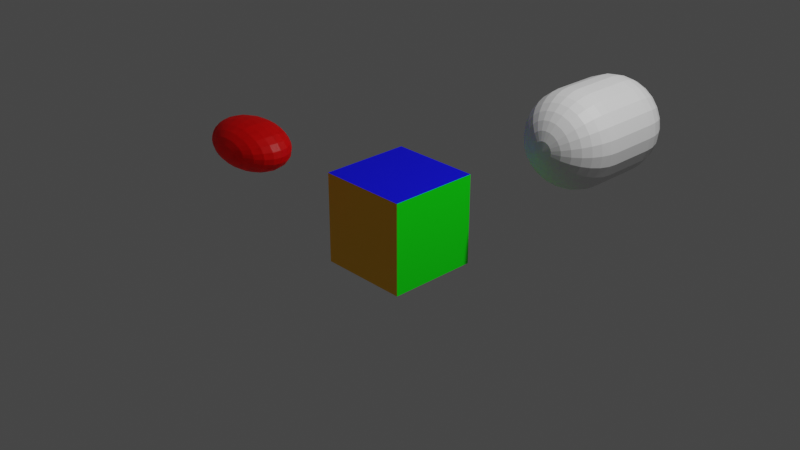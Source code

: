 # Source: box3-uv-layers.lwo.blend  (saved by Blender 2.81.13; exported with 4.5.12 LTS)
import bpy
from mathutils import Matrix  # noqa: F401  (used for matrix-valued properties, if any)

bpy.ops.wm.read_factory_settings(use_empty=True)
scene = bpy.context.scene
scene.name = 'Scene'

# ---- collections
col_collection = bpy.data.collections.new('Collection'); scene.collection.children.link(col_collection)

# ---- images (referenced by path relative to the original .blend; pixels are not part of the script)
import os
ASSET_DIR = os.environ.get("B2B_ASSET_DIR", "")  # directory of the original .blend (textures are referenced by path, not embedded)
HERE = os.path.dirname(os.path.abspath(__file__))  # packed textures are extracted next to this script under _unpacked/

def load_image(name, relpath, width, height, colorspace="sRGB"):
    """Load a texture the original file referenced (path relative to the .blend, or extracted next to this script)."""
    p = next((c for c in (os.path.join(HERE, relpath), os.path.join(ASSET_DIR, relpath)) if relpath and os.path.exists(c)), "")
    if p:
        img = bpy.data.images.load(p, check_existing=True)
        img.name = name
    else:  # same state as the original file: an image datablock whose file is absent (Cycles renders it pink)
        img = bpy.data.images.new(name, width, height)
        img.source = "FILE"
        img.filepath = "//" + (relpath or name)
    img.colorspace_settings.name = colorspace
    return img
img_cc0_png = load_image('cc0.png', 'cc0.png', 1024, 1024, 'sRGB')

# ---- materials (node trees are filled in below, after node groups)
mat_left = bpy.data.materials.new('Left')
mat_bottom = bpy.data.materials.new('Bottom')
mat_back = bpy.data.materials.new('Back')
mat_right = bpy.data.materials.new('Right')
mat_front = bpy.data.materials.new('Front')
mat_top = bpy.data.materials.new('Top')
mat_default = bpy.data.materials.new('Default')

# ---- material node trees
mat_left.use_nodes = True; mat_left.node_tree.nodes.clear()
_N = mat_left.node_tree.nodes; _L = mat_left.node_tree.links
n0 = _N.new('ShaderNodeOutputMaterial'); n0.name = 'Material Output'; n0.location = (300, 300)
n1 = _N.new('ShaderNodeBsdfPrincipled'); n1.name = 'Principled BSDF'; n1.location = (10, 300)
n1.distribution = 'GGX'
n1.subsurface_method = 'BURLEY'
n1.inputs[0].default_value = (1.0, 0.0, 0.0, 1.0)
n1.inputs[3].default_value = 1.45
n1.inputs[27].default_value = (0.0, 0.0, 0.0, 1.0)
n1.inputs[28].default_value = 1.0
_L.new(n1.outputs[0], n0.inputs[0])
n0.is_active_output = True
mat_bottom.use_nodes = True; mat_bottom.node_tree.nodes.clear()
_N = mat_bottom.node_tree.nodes; _L = mat_bottom.node_tree.links
n0 = _N.new('ShaderNodeOutputMaterial'); n0.name = 'Material Output'; n0.location = (300, 300)
n1 = _N.new('ShaderNodeBsdfPrincipled'); n1.name = 'Principled BSDF'; n1.location = (10, 300)
n1.distribution = 'GGX'
n1.subsurface_method = 'BURLEY'
n1.inputs[0].default_value = (0.251, 0.0, 0.0, 1.0)
n1.inputs[3].default_value = 1.45
n1.inputs[27].default_value = (0.0, 0.0, 0.0, 1.0)
n1.inputs[28].default_value = 1.0
_L.new(n1.outputs[0], n0.inputs[0])
n0.is_active_output = True
mat_back.use_nodes = True; mat_back.node_tree.nodes.clear()
_N = mat_back.node_tree.nodes; _L = mat_back.node_tree.links
n0 = _N.new('ShaderNodeOutputMaterial'); n0.name = 'Material Output'; n0.location = (300, 300)
n1 = _N.new('ShaderNodeBsdfPrincipled'); n1.name = 'Principled BSDF'; n1.location = (10, 300)
n1.distribution = 'GGX'
n1.subsurface_method = 'BURLEY'
n1.inputs[0].default_value = (1.0, 0.502, 0.0, 1.0)
n1.inputs[3].default_value = 1.45
n1.inputs[27].default_value = (0.0, 0.0, 0.0, 1.0)
n1.inputs[28].default_value = 1.0
n2 = _N.new('ShaderNodeTexImage'); n2.name = 'Image Texture'; n2.location = (0, 0)
n2.image = img_cc0_png
_L.new(n1.outputs[0], n0.inputs[0])
n0.is_active_output = True
mat_right.use_nodes = True; mat_right.node_tree.nodes.clear()
_N = mat_right.node_tree.nodes; _L = mat_right.node_tree.links
n0 = _N.new('ShaderNodeOutputMaterial'); n0.name = 'Material Output'; n0.location = (300, 300)
n1 = _N.new('ShaderNodeBsdfPrincipled'); n1.name = 'Principled BSDF'; n1.location = (10, 300)
n1.distribution = 'GGX'
n1.subsurface_method = 'BURLEY'
n1.inputs[0].default_value = (0.0, 1.0, 0.0, 1.0)
n1.inputs[3].default_value = 1.45
n1.inputs[27].default_value = (0.0, 0.0, 0.0, 1.0)
n1.inputs[28].default_value = 1.0
_L.new(n1.outputs[0], n0.inputs[0])
n0.is_active_output = True
mat_front.use_nodes = True; mat_front.node_tree.nodes.clear()
_N = mat_front.node_tree.nodes; _L = mat_front.node_tree.links
n0 = _N.new('ShaderNodeOutputMaterial'); n0.name = 'Material Output'; n0.location = (300, 300)
n1 = _N.new('ShaderNodeBsdfPrincipled'); n1.name = 'Principled BSDF'; n1.location = (10, 300)
n1.distribution = 'GGX'
n1.subsurface_method = 'BURLEY'
n1.inputs[0].default_value = (1.0, 1.0, 0.0, 1.0)
n1.inputs[3].default_value = 1.45
n1.inputs[27].default_value = (0.0, 0.0, 0.0, 1.0)
n1.inputs[28].default_value = 1.0
_L.new(n1.outputs[0], n0.inputs[0])
n0.is_active_output = True
mat_top.use_nodes = True; mat_top.node_tree.nodes.clear()
_N = mat_top.node_tree.nodes; _L = mat_top.node_tree.links
n0 = _N.new('ShaderNodeOutputMaterial'); n0.name = 'Material Output'; n0.location = (300, 300)
n1 = _N.new('ShaderNodeBsdfPrincipled'); n1.name = 'Principled BSDF'; n1.location = (10, 300)
n1.distribution = 'GGX'
n1.subsurface_method = 'BURLEY'
n1.inputs[0].default_value = (0.0, 0.0, 1.0, 1.0)
n1.inputs[3].default_value = 1.45
n1.inputs[27].default_value = (0.0, 0.0, 0.0, 1.0)
n1.inputs[28].default_value = 1.0
_L.new(n1.outputs[0], n0.inputs[0])
n0.is_active_output = True
mat_default.use_nodes = True; mat_default.node_tree.nodes.clear()
_N = mat_default.node_tree.nodes; _L = mat_default.node_tree.links
n0 = _N.new('ShaderNodeOutputMaterial'); n0.name = 'Material Output'; n0.location = (300, 300)
n1 = _N.new('ShaderNodeBsdfPrincipled'); n1.name = 'Principled BSDF'; n1.location = (10, 300)
n1.distribution = 'GGX'
n1.subsurface_method = 'BURLEY'
n1.inputs[0].default_value = (0.7843, 0.7843, 0.7843, 1.0)
n1.inputs[3].default_value = 1.45
n1.inputs[27].default_value = (0.0, 0.0, 0.0, 1.0)
n1.inputs[28].default_value = 1.0
_L.new(n1.outputs[0], n0.inputs[0])
n0.is_active_output = True

# ---- world
world_world = bpy.data.worlds.new('World'); scene.world = world_world
world_world.use_nodes = True; world_world.node_tree.nodes.clear()
_N = world_world.node_tree.nodes; _L = world_world.node_tree.links
n0 = _N.new('ShaderNodeOutputWorld'); n0.name = 'World Output'; n0.location = (300, 300)
n1 = _N.new('ShaderNodeBackground'); n1.name = 'Background'; n1.location = (10, 300)
n1.inputs[0].default_value = (0.05088, 0.05088, 0.05088, 1.0)
_L.new(n1.outputs[0], n0.inputs[0])
n0.is_active_output = True
world_world.color = (0.05088, 0.05088, 0.05088)
world_world.use_sun_shadow = False
world_world.sun_shadow_jitter_overblur = 0.0

# ---- cameras
cam_camera = bpy.data.cameras.new('Camera')
cam_camera.clip_end = 100.0
cam_camera.ortho_scale = 7.314

# ---- lights
light_light = bpy.data.lights.new('Light', 'POINT')
light_light.transmission_factor = 0.0
light_light.energy = 1000.0
light_light.shadow_soft_size = 0.1
light_light.shadow_maximum_resolution = 0.006
light_light.use_absolute_resolution = True

# ---- meshes
me_layer_2_001 = bpy.data.meshes.new('Layer 2.001')
me_layer_2_001.from_pydata([(-1.18, -1.25, 0.73), (-1.18, -1.239, 0.7973), (-1.147, -1.239, 0.795), (-1.115, -1.239, 0.7883), (-1.088, -1.239, 0.7776), (-1.068, -1.239, 0.7636), (-1.055, -1.239, 0.7474), (-1.051, -1.239, 0.73), (-1.055, -1.239, 0.7126), (-1.068, -1.239, 0.6964), (-1.088, -1.239, 0.6824), (-1.115, -1.239, 0.6717), (-1.147, -1.239, 0.665), (-1.18, -1.239, 0.6627), (-1.213, -1.239, 0.665), (-1.245, -1.239, 0.6717), (-1.272, -1.239, 0.6824), (-1.292, -1.239, 0.6964), (-1.305, -1.239, 0.7126), (-1.309, -1.239, 0.73), (-1.305, -1.239, 0.7474), (-1.292, -1.239, 0.7636), (-1.272, -1.239, 0.7776), (-1.245, -1.239, 0.7883), (-1.213, -1.239, 0.795), (-1.18, -1.206, 0.86), (-1.115, -1.206, 0.8556), (-1.055, -1.206, 0.8426), (-1.003, -1.206, 0.8219), (-0.9635, -1.206, 0.795), (-0.9385, -1.206, 0.7636), (-0.93, -1.206, 0.73), (-0.9385, -1.206, 0.6964), (-0.9635, -1.206, 0.665), (-1.003, -1.206, 0.6381), (-1.055, -1.206, 0.6174), (-1.115, -1.206, 0.6044), (-1.18, -1.206, 0.6), (-1.245, -1.206, 0.6044), (-1.305, -1.206, 0.6174), (-1.357, -1.206, 0.6381), (-1.397, -1.206, 0.665), (-1.421, -1.206, 0.6964), (-1.43, -1.206, 0.73), (-1.421, -1.206, 0.7636), (-1.397, -1.206, 0.795), (-1.357, -1.206, 0.8219), (-1.305, -1.206, 0.8426), (-1.245, -1.206, 0.8556), (-1.18, -1.153, 0.9138), (-1.088, -1.153, 0.9076), (-1.003, -1.153, 0.8892), (-0.93, -1.153, 0.86), (-0.8738, -1.153, 0.8219), (-0.8385, -1.153, 0.7776), (-0.8264, -1.153, 0.73), (-0.8385, -1.153, 0.6824), (-0.8738, -1.153, 0.6381), (-0.93, -1.153, 0.6), (-1.003, -1.153, 0.5708), (-1.088, -1.153, 0.5524), (-1.18, -1.153, 0.5462), (-1.272, -1.153, 0.5524), (-1.357, -1.153, 0.5708), (-1.43, -1.153, 0.6), (-1.486, -1.153, 0.6381), (-1.522, -1.153, 0.6824), (-1.534, -1.153, 0.73), (-1.522, -1.153, 0.7776), (-1.486, -1.153, 0.8219), (-1.43, -1.153, 0.86), (-1.357, -1.153, 0.8892), (-1.272, -1.153, 0.9076), (-1.18, -1.085, 0.9552), (-1.068, -1.085, 0.9475), (-0.9635, -1.085, 0.925), (-0.8738, -1.085, 0.8892), (-0.805, -1.085, 0.8426), (-0.7617, -1.085, 0.7883), (-0.747, -1.085, 0.73), (-0.7617, -1.085, 0.6717), (-0.805, -1.085, 0.6174), (-0.8738, -1.085, 0.5708), (-0.9635, -1.085, 0.535), (-1.068, -1.085, 0.5125), (-1.18, -1.085, 0.5048), (-1.292, -1.085, 0.5125), (-1.397, -1.085, 0.535), (-1.486, -1.085, 0.5708), (-1.555, -1.085, 0.6174), (-1.598, -1.085, 0.6717), (-1.613, -1.085, 0.73), (-1.598, -1.085, 0.7883), (-1.555, -1.085, 0.8426), (-1.486, -1.085, 0.8892), (-1.397, -1.085, 0.925), (-1.292, -1.085, 0.9475), (-1.18, -1.005, 0.9811), (-1.055, -1.005, 0.9726), (-0.9385, -1.005, 0.9475), (-0.8385, -1.005, 0.9076), (-0.7617, -1.005, 0.8556), (-0.7135, -1.005, 0.795), (-0.697, -1.005, 0.73), (-0.7135, -1.005, 0.665), (-0.7617, -1.005, 0.6044), (-0.8385, -1.005, 0.5524), (-0.9385, -1.005, 0.5125), (-1.055, -1.005, 0.4874), (-1.18, -1.005, 0.4789), (-1.305, -1.005, 0.4874), (-1.421, -1.005, 0.5125), (-1.522, -1.005, 0.5524), (-1.598, -1.005, 0.6044), (-1.647, -1.005, 0.665), (-1.663, -1.005, 0.73), (-1.647, -1.005, 0.795), (-1.598, -1.005, 0.8556), (-1.522, -1.005, 0.9076), (-1.421, -1.005, 0.9475), (-1.305, -1.005, 0.9726), (-1.18, -0.92, 0.99), (-1.051, -0.92, 0.9811), (-0.93, -0.92, 0.9552), (-0.8264, -0.92, 0.9138), (-0.747, -0.92, 0.86), (-0.697, -0.92, 0.7973), (-0.68, -0.92, 0.73), (-0.697, -0.92, 0.6627), (-0.747, -0.92, 0.6), (-0.8264, -0.92, 0.5462), (-0.93, -0.92, 0.5048), (-1.051, -0.92, 0.4789), (-1.18, -0.92, 0.47), (-1.309, -0.92, 0.4789), (-1.43, -0.92, 0.5048), (-1.534, -0.92, 0.5462), (-1.613, -0.92, 0.6), (-1.663, -0.92, 0.6627), (-1.68, -0.92, 0.73), (-1.663, -0.92, 0.7973), (-1.613, -0.92, 0.86), (-1.534, -0.92, 0.9138), (-1.43, -0.92, 0.9552), (-1.309, -0.92, 0.9811), (-1.18, -0.8346, 0.9811), (-1.055, -0.8346, 0.9726), (-0.9385, -0.8346, 0.9475), (-0.8385, -0.8346, 0.9076), (-0.7617, -0.8346, 0.8556), (-0.7135, -0.8346, 0.795), (-0.697, -0.8346, 0.73), (-0.7135, -0.8346, 0.665), (-0.7617, -0.8346, 0.6044), (-0.8385, -0.8346, 0.5524), (-0.9385, -0.8346, 0.5125), (-1.055, -0.8346, 0.4874), (-1.18, -0.8346, 0.4789), (-1.305, -0.8346, 0.4874), (-1.421, -0.8346, 0.5125), (-1.522, -0.8346, 0.5524), (-1.598, -0.8346, 0.6044), (-1.647, -0.8346, 0.665), (-1.663, -0.8346, 0.73), (-1.647, -0.8346, 0.795), (-1.598, -0.8346, 0.8556), (-1.522, -0.8346, 0.9076), (-1.421, -0.8346, 0.9475), (-1.305, -0.8346, 0.9726), (-1.18, -0.755, 0.9552), (-1.068, -0.755, 0.9475), (-0.9635, -0.755, 0.925), (-0.8738, -0.755, 0.8892), (-0.805, -0.755, 0.8426), (-0.7617, -0.755, 0.7883), (-0.747, -0.755, 0.73), (-0.7617, -0.755, 0.6717), (-0.805, -0.755, 0.6174), (-0.8738, -0.755, 0.5708), (-0.9635, -0.755, 0.535), (-1.068, -0.755, 0.5125), (-1.18, -0.755, 0.5048), (-1.292, -0.755, 0.5125), (-1.397, -0.755, 0.535), (-1.486, -0.755, 0.5708), (-1.555, -0.755, 0.6174), (-1.598, -0.755, 0.6717), (-1.613, -0.755, 0.73), (-1.598, -0.755, 0.7883), (-1.555, -0.755, 0.8426), (-1.486, -0.755, 0.8892), (-1.397, -0.755, 0.925), (-1.292, -0.755, 0.9475), (-1.18, -0.6867, 0.9138), (-1.088, -0.6867, 0.9076), (-1.003, -0.6867, 0.8892), (-0.93, -0.6867, 0.86), (-0.8738, -0.6867, 0.8219), (-0.8385, -0.6867, 0.7776), (-0.8264, -0.6867, 0.73), (-0.8385, -0.6867, 0.6824), (-0.8738, -0.6867, 0.6381), (-0.93, -0.6867, 0.6), (-1.003, -0.6867, 0.5708), (-1.088, -0.6867, 0.5524), (-1.18, -0.6867, 0.5462), (-1.272, -0.6867, 0.5524), (-1.357, -0.6867, 0.5708), (-1.43, -0.6867, 0.6), (-1.486, -0.6867, 0.6381), (-1.522, -0.6867, 0.6824), (-1.534, -0.6867, 0.73), (-1.522, -0.6867, 0.7776), (-1.486, -0.6867, 0.8219), (-1.43, -0.6867, 0.86), (-1.357, -0.6867, 0.8892), (-1.272, -0.6867, 0.9076), (-1.18, -0.6342, 0.86), (-1.115, -0.6342, 0.8556), (-1.055, -0.6342, 0.8426), (-1.003, -0.6342, 0.8219), (-0.9635, -0.6342, 0.795), (-0.9385, -0.6342, 0.7636), (-0.93, -0.6342, 0.73), (-0.9385, -0.6342, 0.6964), (-0.9635, -0.6342, 0.665), (-1.003, -0.6342, 0.6381), (-1.055, -0.6342, 0.6174), (-1.115, -0.6342, 0.6044), (-1.18, -0.6342, 0.6), (-1.245, -0.6342, 0.6044), (-1.305, -0.6342, 0.6174), (-1.357, -0.6342, 0.6381), (-1.397, -0.6342, 0.665), (-1.421, -0.6342, 0.6964), (-1.43, -0.6342, 0.73), (-1.421, -0.6342, 0.7636), (-1.397, -0.6342, 0.795), (-1.357, -0.6342, 0.8219), (-1.305, -0.6342, 0.8426), (-1.245, -0.6342, 0.8556), (-1.18, -0.6012, 0.7973), (-1.147, -0.6012, 0.795), (-1.115, -0.6012, 0.7883), (-1.088, -0.6012, 0.7776), (-1.068, -0.6012, 0.7636), (-1.055, -0.6012, 0.7474), (-1.051, -0.6012, 0.73), (-1.055, -0.6012, 0.7126), (-1.068, -0.6012, 0.6964), (-1.088, -0.6012, 0.6824), (-1.115, -0.6012, 0.6717), (-1.147, -0.6012, 0.665), (-1.18, -0.6012, 0.6627), (-1.213, -0.6012, 0.665), (-1.245, -0.6012, 0.6717), (-1.272, -0.6012, 0.6824), (-1.292, -0.6012, 0.6964), (-1.305, -0.6012, 0.7126), (-1.309, -0.6012, 0.73), (-1.305, -0.6012, 0.7474), (-1.292, -0.6012, 0.7636), (-1.272, -0.6012, 0.7776), (-1.245, -0.6012, 0.7883), (-1.213, -0.6012, 0.795), (-1.18, -0.59, 0.73), (-1.18, -1.25, 0.73), (-1.18, -1.239, 0.7973), (-1.147, -1.239, 0.795), (-1.115, -1.239, 0.7883), (-1.088, -1.239, 0.7776), (-1.068, -1.239, 0.7636), (-1.055, -1.239, 0.7474), (-1.051, -1.239, 0.73), (-1.055, -1.239, 0.7126), (-1.068, -1.239, 0.6964), (-1.088, -1.239, 0.6824), (-1.115, -1.239, 0.6717), (-1.147, -1.239, 0.665), (-1.18, -1.239, 0.6627), (-1.213, -1.239, 0.665), (-1.245, -1.239, 0.6717), (-1.272, -1.239, 0.6824), (-1.292, -1.239, 0.6964), (-1.305, -1.239, 0.7126), (-1.309, -1.239, 0.73), (-1.305, -1.239, 0.7474), (-1.292, -1.239, 0.7636), (-1.272, -1.239, 0.7776), (-1.245, -1.239, 0.7883), (-1.213, -1.239, 0.795), (-1.18, -1.206, 0.86), (-1.115, -1.206, 0.8556), (-1.055, -1.206, 0.8426), (-1.003, -1.206, 0.8219), (-0.9635, -1.206, 0.795), (-0.9385, -1.206, 0.7636), (-0.93, -1.206, 0.73), (-0.9385, -1.206, 0.6964), (-0.9635, -1.206, 0.665), (-1.003, -1.206, 0.6381), (-1.055, -1.206, 0.6174), (-1.115, -1.206, 0.6044), (-1.18, -1.206, 0.6), (-1.245, -1.206, 0.6044), (-1.305, -1.206, 0.6174), (-1.357, -1.206, 0.6381), (-1.397, -1.206, 0.665), (-1.421, -1.206, 0.6964), (-1.43, -1.206, 0.73), (-1.421, -1.206, 0.7636), (-1.397, -1.206, 0.795), (-1.357, -1.206, 0.8219), (-1.305, -1.206, 0.8426), (-1.245, -1.206, 0.8556), (-1.18, -1.153, 0.9138), (-1.088, -1.153, 0.9076), (-1.003, -1.153, 0.8892), (-0.93, -1.153, 0.86), (-0.8738, -1.153, 0.8219), (-0.8385, -1.153, 0.7776), (-0.8264, -1.153, 0.73), (-0.8385, -1.153, 0.6824), (-0.8738, -1.153, 0.6381), (-0.93, -1.153, 0.6), (-1.003, -1.153, 0.5708), (-1.088, -1.153, 0.5524), (-1.18, -1.153, 0.5462), (-1.272, -1.153, 0.5524), (-1.357, -1.153, 0.5708), (-1.43, -1.153, 0.6), (-1.486, -1.153, 0.6381), (-1.522, -1.153, 0.6824), (-1.534, -1.153, 0.73), (-1.522, -1.153, 0.7776), (-1.486, -1.153, 0.8219), (-1.43, -1.153, 0.86), (-1.357, -1.153, 0.8892), (-1.272, -1.153, 0.9076), (-1.18, -1.085, 0.9552), (-1.068, -1.085, 0.9475), (-0.9635, -1.085, 0.925), (-0.8738, -1.085, 0.8892), (-0.805, -1.085, 0.8426), (-0.7617, -1.085, 0.7883), (-0.747, -1.085, 0.73), (-0.7617, -1.085, 0.6717), (-0.805, -1.085, 0.6174), (-0.8738, -1.085, 0.5708), (-0.9635, -1.085, 0.535), (-1.068, -1.085, 0.5125), (-1.18, -1.085, 0.5048), (-1.292, -1.085, 0.5125), (-1.397, -1.085, 0.535), (-1.486, -1.085, 0.5708), (-1.555, -1.085, 0.6174), (-1.598, -1.085, 0.6717), (-1.613, -1.085, 0.73), (-1.598, -1.085, 0.7883), (-1.555, -1.085, 0.8426), (-1.486, -1.085, 0.8892), (-1.397, -1.085, 0.925), (-1.292, -1.085, 0.9475), (-1.18, -1.005, 0.9811), (-1.055, -1.005, 0.9726), (-0.9385, -1.005, 0.9475), (-0.8385, -1.005, 0.9076), (-0.7617, -1.005, 0.8556), (-0.7135, -1.005, 0.795), (-0.697, -1.005, 0.73), (-0.7135, -1.005, 0.665), (-0.7617, -1.005, 0.6044), (-0.8385, -1.005, 0.5524), (-0.9385, -1.005, 0.5125), (-1.055, -1.005, 0.4874), (-1.18, -1.005, 0.4789), (-1.305, -1.005, 0.4874), (-1.421, -1.005, 0.5125), (-1.522, -1.005, 0.5524), (-1.598, -1.005, 0.6044), (-1.647, -1.005, 0.665), (-1.663, -1.005, 0.73), (-1.647, -1.005, 0.795), (-1.598, -1.005, 0.8556), (-1.522, -1.005, 0.9076), (-1.421, -1.005, 0.9475), (-1.305, -1.005, 0.9726), (-1.18, -0.92, 0.99), (-1.051, -0.92, 0.9811), (-0.93, -0.92, 0.9552), (-0.8264, -0.92, 0.9138), (-0.747, -0.92, 0.86), (-0.697, -0.92, 0.7973), (-0.68, -0.92, 0.73), (-0.697, -0.92, 0.6627), (-0.747, -0.92, 0.6), (-0.8264, -0.92, 0.5462), (-0.93, -0.92, 0.5048), (-1.051, -0.92, 0.4789), (-1.18, -0.92, 0.47), (-1.309, -0.92, 0.4789), (-1.43, -0.92, 0.5048), (-1.534, -0.92, 0.5462), (-1.613, -0.92, 0.6), (-1.663, -0.92, 0.6627), (-1.68, -0.92, 0.73), (-1.663, -0.92, 0.7973), (-1.613, -0.92, 0.86), (-1.534, -0.92, 0.9138), (-1.43, -0.92, 0.9552), (-1.309, -0.92, 0.9811), (-1.18, -0.8346, 0.9811), (-1.055, -0.8346, 0.9726), (-0.9385, -0.8346, 0.9475), (-0.8385, -0.8346, 0.9076), (-0.7617, -0.8346, 0.8556), (-0.7135, -0.8346, 0.795), (-0.697, -0.8346, 0.73), (-0.7135, -0.8346, 0.665), (-0.7617, -0.8346, 0.6044), (-0.8385, -0.8346, 0.5524), (-0.9385, -0.8346, 0.5125), (-1.055, -0.8346, 0.4874), (-1.18, -0.8346, 0.4789), (-1.305, -0.8346, 0.4874), (-1.421, -0.8346, 0.5125), (-1.522, -0.8346, 0.5524), (-1.598, -0.8346, 0.6044), (-1.647, -0.8346, 0.665), (-1.663, -0.8346, 0.73), (-1.647, -0.8346, 0.795), (-1.598, -0.8346, 0.8556), (-1.522, -0.8346, 0.9076), (-1.421, -0.8346, 0.9475), (-1.305, -0.8346, 0.9726), (-1.18, -0.755, 0.9552), (-1.068, -0.755, 0.9475), (-0.9635, -0.755, 0.925), (-0.8738, -0.755, 0.8892), (-0.805, -0.755, 0.8426), (-0.7617, -0.755, 0.7883), (-0.747, -0.755, 0.73), (-0.7617, -0.755, 0.6717), (-0.805, -0.755, 0.6174), (-0.8738, -0.755, 0.5708), (-0.9635, -0.755, 0.535), (-1.068, -0.755, 0.5125), (-1.18, -0.755, 0.5048), (-1.292, -0.755, 0.5125), (-1.397, -0.755, 0.535), (-1.486, -0.755, 0.5708), (-1.555, -0.755, 0.6174), (-1.598, -0.755, 0.6717), (-1.613, -0.755, 0.73), (-1.598, -0.755, 0.7883), (-1.555, -0.755, 0.8426), (-1.486, -0.755, 0.8892), (-1.397, -0.755, 0.925), (-1.292, -0.755, 0.9475), (-1.18, -0.6867, 0.9138), (-1.088, -0.6867, 0.9076), (-1.003, -0.6867, 0.8892), (-0.93, -0.6867, 0.86), (-0.8738, -0.6867, 0.8219), (-0.8385, -0.6867, 0.7776), (-0.8264, -0.6867, 0.73), (-0.8385, -0.6867, 0.6824), (-0.8738, -0.6867, 0.6381), (-0.93, -0.6867, 0.6), (-1.003, -0.6867, 0.5708), (-1.088, -0.6867, 0.5524), (-1.18, -0.6867, 0.5462), (-1.272, -0.6867, 0.5524), (-1.357, -0.6867, 0.5708), (-1.43, -0.6867, 0.6), (-1.486, -0.6867, 0.6381), (-1.522, -0.6867, 0.6824), (-1.534, -0.6867, 0.73), (-1.522, -0.6867, 0.7776), (-1.486, -0.6867, 0.8219), (-1.43, -0.6867, 0.86), (-1.357, -0.6867, 0.8892), (-1.272, -0.6867, 0.9076), (-1.18, -0.6342, 0.86), (-1.115, -0.6342, 0.8556), (-1.055, -0.6342, 0.8426), (-1.003, -0.6342, 0.8219), (-0.9635, -0.6342, 0.795), (-0.9385, -0.6342, 0.7636), (-0.93, -0.6342, 0.73), (-0.9385, -0.6342, 0.6964), (-0.9635, -0.6342, 0.665), (-1.003, -0.6342, 0.6381), (-1.055, -0.6342, 0.6174), (-1.115, -0.6342, 0.6044), (-1.18, -0.6342, 0.6), (-1.245, -0.6342, 0.6044), (-1.305, -0.6342, 0.6174), (-1.357, -0.6342, 0.6381), (-1.397, -0.6342, 0.665), (-1.421, -0.6342, 0.6964), (-1.43, -0.6342, 0.73), (-1.421, -0.6342, 0.7636), (-1.397, -0.6342, 0.795), (-1.357, -0.6342, 0.8219), (-1.305, -0.6342, 0.8426), (-1.245, -0.6342, 0.8556), (-1.18, -0.6012, 0.7973), (-1.147, -0.6012, 0.795), (-1.115, -0.6012, 0.7883), (-1.088, -0.6012, 0.7776), (-1.068, -0.6012, 0.7636), (-1.055, -0.6012, 0.7474), (-1.051, -0.6012, 0.73), (-1.055, -0.6012, 0.7126), (-1.068, -0.6012, 0.6964), (-1.088, -0.6012, 0.6824), (-1.115, -0.6012, 0.6717), (-1.147, -0.6012, 0.665), (-1.18, -0.6012, 0.6627), (-1.213, -0.6012, 0.665), (-1.245, -0.6012, 0.6717), (-1.272, -0.6012, 0.6824), (-1.292, -0.6012, 0.6964), (-1.305, -0.6012, 0.7126), (-1.309, -0.6012, 0.73), (-1.305, -0.6012, 0.7474), (-1.292, -0.6012, 0.7636), (-1.272, -0.6012, 0.7776), (-1.245, -0.6012, 0.7883), (-1.213, -0.6012, 0.795), (-1.18, -0.59, 0.73), (-1.18, -1.25, 0.73), (-1.18, -1.239, 0.7973), (-1.147, -1.239, 0.795), (-1.115, -1.239, 0.7883), (-1.088, -1.239, 0.7776), (-1.068, -1.239, 0.7636), (-1.055, -1.239, 0.7474), (-1.051, -1.239, 0.73), (-1.055, -1.239, 0.7126), (-1.068, -1.239, 0.6964), (-1.088, -1.239, 0.6824), (-1.115, -1.239, 0.6717), (-1.147, -1.239, 0.665), (-1.18, -1.239, 0.6627), (-1.213, -1.239, 0.665), (-1.245, -1.239, 0.6717), (-1.272, -1.239, 0.6824), (-1.292, -1.239, 0.6964), (-1.305, -1.239, 0.7126), (-1.309, -1.239, 0.73), (-1.305, -1.239, 0.7474), (-1.292, -1.239, 0.7636), (-1.272, -1.239, 0.7776), (-1.245, -1.239, 0.7883), (-1.213, -1.239, 0.795), (-1.18, -1.206, 0.86), (-1.115, -1.206, 0.8556), (-1.055, -1.206, 0.8426), (-1.003, -1.206, 0.8219), (-0.9635, -1.206, 0.795), (-0.9385, -1.206, 0.7636), (-0.93, -1.206, 0.73), (-0.9385, -1.206, 0.6964), (-0.9635, -1.206, 0.665), (-1.003, -1.206, 0.6381), (-1.055, -1.206, 0.6174), (-1.115, -1.206, 0.6044), (-1.18, -1.206, 0.6), (-1.245, -1.206, 0.6044), (-1.305, -1.206, 0.6174), (-1.357, -1.206, 0.6381), (-1.397, -1.206, 0.665), (-1.421, -1.206, 0.6964), (-1.43, -1.206, 0.73), (-1.421, -1.206, 0.7636), (-1.397, -1.206, 0.795), (-1.357, -1.206, 0.8219), (-1.305, -1.206, 0.8426), (-1.245, -1.206, 0.8556), (-1.18, -1.153, 0.9138), (-1.088, -1.153, 0.9076), (-1.003, -1.153, 0.8892), (-0.93, -1.153, 0.86), (-0.8738, -1.153, 0.8219), (-0.8385, -1.153, 0.7776), (-0.8264, -1.153, 0.73), (-0.8385, -1.153, 0.6824), (-0.8738, -1.153, 0.6381), (-0.93, -1.153, 0.6), (-1.003, -1.153, 0.5708), (-1.088, -1.153, 0.5524), (-1.18, -1.153, 0.5462), (-1.272, -1.153, 0.5524), (-1.357, -1.153, 0.5708), (-1.43, -1.153, 0.6), (-1.486, -1.153, 0.6381), (-1.522, -1.153, 0.6824), (-1.534, -1.153, 0.73), (-1.522, -1.153, 0.7776), (-1.486, -1.153, 0.8219), (-1.43, -1.153, 0.86), (-1.357, -1.153, 0.8892), (-1.272, -1.153, 0.9076), (-1.18, -1.085, 0.9552), (-1.068, -1.085, 0.9475), (-0.9635, -1.085, 0.925), (-0.8738, -1.085, 0.8892), (-0.805, -1.085, 0.8426), (-0.7617, -1.085, 0.7883), (-0.747, -1.085, 0.73), (-0.7617, -1.085, 0.6717), (-0.805, -1.085, 0.6174), (-0.8738, -1.085, 0.5708), (-0.9635, -1.085, 0.535), (-1.068, -1.085, 0.5125), (-1.18, -1.085, 0.5048), (-1.292, -1.085, 0.5125), (-1.397, -1.085, 0.535), (-1.486, -1.085, 0.5708), (-1.555, -1.085, 0.6174), (-1.598, -1.085, 0.6717), (-1.613, -1.085, 0.73), (-1.598, -1.085, 0.7883), (-1.555, -1.085, 0.8426), (-1.486, -1.085, 0.8892), (-1.397, -1.085, 0.925), (-1.292, -1.085, 0.9475), (-1.18, -1.005, 0.9811), (-1.055, -1.005, 0.9726), (-0.9385, -1.005, 0.9475), (-0.8385, -1.005, 0.9076), (-0.7617, -1.005, 0.8556), (-0.7135, -1.005, 0.795), (-0.697, -1.005, 0.73), (-0.7135, -1.005, 0.665), (-0.7617, -1.005, 0.6044), (-0.8385, -1.005, 0.5524), (-0.9385, -1.005, 0.5125), (-1.055, -1.005, 0.4874), (-1.18, -1.005, 0.4789), (-1.305, -1.005, 0.4874), (-1.421, -1.005, 0.5125), (-1.522, -1.005, 0.5524), (-1.598, -1.005, 0.6044), (-1.647, -1.005, 0.665), (-1.663, -1.005, 0.73), (-1.647, -1.005, 0.795), (-1.598, -1.005, 0.8556), (-1.522, -1.005, 0.9076), (-1.421, -1.005, 0.9475), (-1.305, -1.005, 0.9726), (-1.18, -0.92, 0.99), (-1.051, -0.92, 0.9811), (-0.93, -0.92, 0.9552), (-0.8264, -0.92, 0.9138), (-0.747, -0.92, 0.86), (-0.697, -0.92, 0.7973), (-0.68, -0.92, 0.73), (-0.697, -0.92, 0.6627), (-0.747, -0.92, 0.6), (-0.8264, -0.92, 0.5462), (-0.93, -0.92, 0.5048), (-1.051, -0.92, 0.4789), (-1.18, -0.92, 0.47), (-1.309, -0.92, 0.4789), (-1.43, -0.92, 0.5048), (-1.534, -0.92, 0.5462), (-1.613, -0.92, 0.6), (-1.663, -0.92, 0.6627), (-1.68, -0.92, 0.73), (-1.663, -0.92, 0.7973), (-1.613, -0.92, 0.86), (-1.534, -0.92, 0.9138), (-1.43, -0.92, 0.9552), (-1.309, -0.92, 0.9811), (-1.18, -0.8346, 0.9811), (-1.055, -0.8346, 0.9726), (-0.9385, -0.8346, 0.9475), (-0.8385, -0.8346, 0.9076), (-0.7617, -0.8346, 0.8556), (-0.7135, -0.8346, 0.795), (-0.697, -0.8346, 0.73), (-0.7135, -0.8346, 0.665), (-0.7617, -0.8346, 0.6044), (-0.8385, -0.8346, 0.5524), (-0.9385, -0.8346, 0.5125), (-1.055, -0.8346, 0.4874), (-1.18, -0.8346, 0.4789), (-1.305, -0.8346, 0.4874), (-1.421, -0.8346, 0.5125), (-1.522, -0.8346, 0.5524), (-1.598, -0.8346, 0.6044), (-1.647, -0.8346, 0.665), (-1.663, -0.8346, 0.73), (-1.647, -0.8346, 0.795), (-1.598, -0.8346, 0.8556), (-1.522, -0.8346, 0.9076), (-1.421, -0.8346, 0.9475), (-1.305, -0.8346, 0.9726), (-1.18, -0.755, 0.9552), (-1.068, -0.755, 0.9475), (-0.9635, -0.755, 0.925), (-0.8738, -0.755, 0.8892), (-0.805, -0.755, 0.8426), (-0.7617, -0.755, 0.7883), (-0.747, -0.755, 0.73), (-0.7617, -0.755, 0.6717), (-0.805, -0.755, 0.6174), (-0.8738, -0.755, 0.5708), (-0.9635, -0.755, 0.535), (-1.068, -0.755, 0.5125), (-1.18, -0.755, 0.5048), (-1.292, -0.755, 0.5125), (-1.397, -0.755, 0.535), (-1.486, -0.755, 0.5708), (-1.555, -0.755, 0.6174), (-1.598, -0.755, 0.6717), (-1.613, -0.755, 0.73), (-1.598, -0.755, 0.7883), (-1.555, -0.755, 0.8426), (-1.486, -0.755, 0.8892), (-1.397, -0.755, 0.925), (-1.292, -0.755, 0.9475), (-1.18, -0.6867, 0.9138), (-1.088, -0.6867, 0.9076), (-1.003, -0.6867, 0.8892), (-0.93, -0.6867, 0.86), (-0.8738, -0.6867, 0.8219), (-0.8385, -0.6867, 0.7776), (-0.8264, -0.6867, 0.73), (-0.8385, -0.6867, 0.6824), (-0.8738, -0.6867, 0.6381), (-0.93, -0.6867, 0.6), (-1.003, -0.6867, 0.5708), (-1.088, -0.6867, 0.5524), (-1.18, -0.6867, 0.5462), (-1.272, -0.6867, 0.5524), (-1.357, -0.6867, 0.5708), (-1.43, -0.6867, 0.6), (-1.486, -0.6867, 0.6381), (-1.522, -0.6867, 0.6824), (-1.534, -0.6867, 0.73), (-1.522, -0.6867, 0.7776), (-1.486, -0.6867, 0.8219), (-1.43, -0.6867, 0.86), (-1.357, -0.6867, 0.8892), (-1.272, -0.6867, 0.9076), (-1.18, -0.6342, 0.86), (-1.115, -0.6342, 0.8556), (-1.055, -0.6342, 0.8426), (-1.003, -0.6342, 0.8219), (-0.9635, -0.6342, 0.795), (-0.9385, -0.6342, 0.7636), (-0.93, -0.6342, 0.73), (-0.9385, -0.6342, 0.6964), (-0.9635, -0.6342, 0.665), (-1.003, -0.6342, 0.6381), (-1.055, -0.6342, 0.6174), (-1.115, -0.6342, 0.6044), (-1.18, -0.6342, 0.6), (-1.245, -0.6342, 0.6044), (-1.305, -0.6342, 0.6174), (-1.357, -0.6342, 0.6381), (-1.397, -0.6342, 0.665), (-1.421, -0.6342, 0.6964), (-1.43, -0.6342, 0.73), (-1.421, -0.6342, 0.7636), (-1.397, -0.6342, 0.795), (-1.357, -0.6342, 0.8219), (-1.305, -0.6342, 0.8426), (-1.245, -0.6342, 0.8556), (-1.18, -0.6012, 0.7973), (-1.147, -0.6012, 0.795), (-1.115, -0.6012, 0.7883), (-1.088, -0.6012, 0.7776), (-1.068, -0.6012, 0.7636), (-1.055, -0.6012, 0.7474), (-1.051, -0.6012, 0.73), (-1.055, -0.6012, 0.7126), (-1.068, -0.6012, 0.6964), (-1.088, -0.6012, 0.6824), (-1.115, -0.6012, 0.6717), (-1.147, -0.6012, 0.665), (-1.18, -0.6012, 0.6627), (-1.213, -0.6012, 0.665), (-1.245, -0.6012, 0.6717), (-1.272, -0.6012, 0.6824), (-1.292, -0.6012, 0.6964), (-1.305, -0.6012, 0.7126), (-1.309, -0.6012, 0.73), (-1.305, -0.6012, 0.7474), (-1.292, -0.6012, 0.7636), (-1.272, -0.6012, 0.7776), (-1.245, -0.6012, 0.7883), (-1.213, -0.6012, 0.795), (-1.18, -0.59, 0.73)], [], [(2, 1, 0), (3, 2, 0), (4, 3, 0), (5, 4, 0), (6, 5, 0), (7, 6, 0), (7, 0, 8), (8, 0, 9), (9, 0, 10), (10, 0, 11), (11, 0, 12), (12, 0, 13), (0, 14, 13), (0, 15, 14), (0, 16, 15), (0, 17, 16), (0, 18, 17), (0, 19, 18), (20, 19, 0), (21, 20, 0), (22, 21, 0), (23, 22, 0), (24, 23, 0), (1, 24, 0), (26, 25, 1, 2), (27, 26, 2, 3), (28, 27, 3, 4), (29, 28, 4, 5), (30, 29, 5, 6), (31, 30, 6, 7), (31, 7, 8, 32), (32, 8, 9, 33), (33, 9, 10, 34), (34, 10, 11, 35), (35, 11, 12, 36), (36, 12, 13, 37), (13, 14, 38, 37), (14, 15, 39, 38), (15, 16, 40, 39), (16, 17, 41, 40), (17, 18, 42, 41), (18, 19, 43, 42), (20, 44, 43, 19), (21, 45, 44, 20), (22, 46, 45, 21), (23, 47, 46, 22), (24, 48, 47, 23), (1, 25, 48, 24), (50, 49, 25, 26), (51, 50, 26, 27), (52, 51, 27, 28), (53, 52, 28, 29), (54, 53, 29, 30), (55, 54, 30, 31), (55, 31, 32, 56), (56, 32, 33, 57), (57, 33, 34, 58), (58, 34, 35, 59), (59, 35, 36, 60), (60, 36, 37, 61), (37, 38, 62, 61), (38, 39, 63, 62), (39, 40, 64, 63), (40, 41, 65, 64), (41, 42, 66, 65), (42, 43, 67, 66), (44, 68, 67, 43), (45, 69, 68, 44), (46, 70, 69, 45), (47, 71, 70, 46), (48, 72, 71, 47), (25, 49, 72, 48), (74, 73, 49, 50), (75, 74, 50, 51), (76, 75, 51, 52), (77, 76, 52, 53), (78, 77, 53, 54), (79, 78, 54, 55), (79, 55, 56, 80), (80, 56, 57, 81), (81, 57, 58, 82), (82, 58, 59, 83), (83, 59, 60, 84), (84, 60, 61, 85), (61, 62, 86, 85), (62, 63, 87, 86), (63, 64, 88, 87), (64, 65, 89, 88), (65, 66, 90, 89), (66, 67, 91, 90), (68, 92, 91, 67), (69, 93, 92, 68), (70, 94, 93, 69), (71, 95, 94, 70), (72, 96, 95, 71), (49, 73, 96, 72), (98, 97, 73, 74), (99, 98, 74, 75), (100, 99, 75, 76), (101, 100, 76, 77), (102, 101, 77, 78), (103, 102, 78, 79), (103, 79, 80, 104), (104, 80, 81, 105), (105, 81, 82, 106), (106, 82, 83, 107), (107, 83, 84, 108), (108, 84, 85, 109), (85, 86, 110, 109), (86, 87, 111, 110), (87, 88, 112, 111), (88, 89, 113, 112), (89, 90, 114, 113), (90, 91, 115, 114), (92, 116, 115, 91), (93, 117, 116, 92), (94, 118, 117, 93), (95, 119, 118, 94), (96, 120, 119, 95), (73, 97, 120, 96), (122, 121, 97, 98), (123, 122, 98, 99), (124, 123, 99, 100), (125, 124, 100, 101), (126, 125, 101, 102), (127, 126, 102, 103), (127, 103, 104, 128), (128, 104, 105, 129), (129, 105, 106, 130), (130, 106, 107, 131), (131, 107, 108, 132), (132, 108, 109, 133), (109, 110, 134, 133), (110, 111, 135, 134), (111, 112, 136, 135), (112, 113, 137, 136), (113, 114, 138, 137), (114, 115, 139, 138), (116, 140, 139, 115), (117, 141, 140, 116), (118, 142, 141, 117), (119, 143, 142, 118), (120, 144, 143, 119), (97, 121, 144, 120), (145, 121, 122, 146), (146, 122, 123, 147), (147, 123, 124, 148), (148, 124, 125, 149), (149, 125, 126, 150), (151, 150, 126, 127), (152, 151, 127, 128), (153, 152, 128, 129), (154, 153, 129, 130), (155, 154, 130, 131), (156, 155, 131, 132), (157, 156, 132, 133), (134, 158, 157, 133), (135, 159, 158, 134), (136, 160, 159, 135), (137, 161, 160, 136), (138, 162, 161, 137), (139, 163, 162, 138), (140, 164, 163, 139), (140, 141, 165, 164), (141, 142, 166, 165), (142, 143, 167, 166), (143, 144, 168, 167), (144, 121, 145, 168), (169, 145, 146, 170), (170, 146, 147, 171), (171, 147, 148, 172), (172, 148, 149, 173), (173, 149, 150, 174), (175, 174, 150, 151), (176, 175, 151, 152), (177, 176, 152, 153), (178, 177, 153, 154), (179, 178, 154, 155), (180, 179, 155, 156), (181, 180, 156, 157), (158, 182, 181, 157), (159, 183, 182, 158), (160, 184, 183, 159), (161, 185, 184, 160), (162, 186, 185, 161), (163, 187, 186, 162), (164, 188, 187, 163), (164, 165, 189, 188), (165, 166, 190, 189), (166, 167, 191, 190), (167, 168, 192, 191), (168, 145, 169, 192), (193, 169, 170, 194), (194, 170, 171, 195), (195, 171, 172, 196), (196, 172, 173, 197), (197, 173, 174, 198), (199, 198, 174, 175), (200, 199, 175, 176), (201, 200, 176, 177), (202, 201, 177, 178), (203, 202, 178, 179), (204, 203, 179, 180), (205, 204, 180, 181), (182, 206, 205, 181), (183, 207, 206, 182), (184, 208, 207, 183), (185, 209, 208, 184), (186, 210, 209, 185), (187, 211, 210, 186), (188, 212, 211, 187), (188, 189, 213, 212), (189, 190, 214, 213), (190, 191, 215, 214), (191, 192, 216, 215), (192, 169, 193, 216), (217, 193, 194, 218), (218, 194, 195, 219), (219, 195, 196, 220), (220, 196, 197, 221), (221, 197, 198, 222), (223, 222, 198, 199), (224, 223, 199, 200), (225, 224, 200, 201), (226, 225, 201, 202), (227, 226, 202, 203), (228, 227, 203, 204), (229, 228, 204, 205), (206, 230, 229, 205), (207, 231, 230, 206), (208, 232, 231, 207), (209, 233, 232, 208), (210, 234, 233, 209), (211, 235, 234, 210), (212, 236, 235, 211), (212, 213, 237, 236), (213, 214, 238, 237), (214, 215, 239, 238), (215, 216, 240, 239), (216, 193, 217, 240), (241, 217, 218, 242), (242, 218, 219, 243), (243, 219, 220, 244), (244, 220, 221, 245), (245, 221, 222, 246), (247, 246, 222, 223), (248, 247, 223, 224), (249, 248, 224, 225), (250, 249, 225, 226), (251, 250, 226, 227), (252, 251, 227, 228), (253, 252, 228, 229), (230, 254, 253, 229), (231, 255, 254, 230), (232, 256, 255, 231), (233, 257, 256, 232), (234, 258, 257, 233), (235, 259, 258, 234), (236, 260, 259, 235), (236, 237, 261, 260), (237, 238, 262, 261), (238, 239, 263, 262), (239, 240, 264, 263), (240, 217, 241, 264), (241, 242, 265), (242, 243, 265), (243, 244, 265), (244, 245, 265), (245, 246, 265), (246, 247, 265), (265, 247, 248), (265, 248, 249), (265, 249, 250), (265, 250, 251), (265, 251, 252), (265, 252, 253), (254, 265, 253), (255, 265, 254), (256, 265, 255), (257, 265, 256), (258, 265, 257), (259, 265, 258), (259, 260, 265), (260, 261, 265), (261, 262, 265), (262, 263, 265), (263, 264, 265), (264, 241, 265), (268, 267, 266), (269, 268, 266), (270, 269, 266), (271, 270, 266), (272, 271, 266), (273, 272, 266), (273, 266, 274), (274, 266, 275), (275, 266, 276), (276, 266, 277), (277, 266, 278), (278, 266, 279), (266, 280, 279), (266, 281, 280), (266, 282, 281), (266, 283, 282), (266, 284, 283), (266, 285, 284), (286, 285, 266), (287, 286, 266), (288, 287, 266), (289, 288, 266), (290, 289, 266), (267, 290, 266), (292, 291, 267, 268), (293, 292, 268, 269), (294, 293, 269, 270), (295, 294, 270, 271), (296, 295, 271, 272), (297, 296, 272, 273), (297, 273, 274, 298), (298, 274, 275, 299), (299, 275, 276, 300), (300, 276, 277, 301), (301, 277, 278, 302), (302, 278, 279, 303), (279, 280, 304, 303), (280, 281, 305, 304), (281, 282, 306, 305), (282, 283, 307, 306), (283, 284, 308, 307), (284, 285, 309, 308), (286, 310, 309, 285), (287, 311, 310, 286), (288, 312, 311, 287), (289, 313, 312, 288), (290, 314, 313, 289), (267, 291, 314, 290), (316, 315, 291, 292), (317, 316, 292, 293), (318, 317, 293, 294), (319, 318, 294, 295), (320, 319, 295, 296), (321, 320, 296, 297), (321, 297, 298, 322), (322, 298, 299, 323), (323, 299, 300, 324), (324, 300, 301, 325), (325, 301, 302, 326), (326, 302, 303, 327), (303, 304, 328, 327), (304, 305, 329, 328), (305, 306, 330, 329), (306, 307, 331, 330), (307, 308, 332, 331), (308, 309, 333, 332), (310, 334, 333, 309), (311, 335, 334, 310), (312, 336, 335, 311), (313, 337, 336, 312), (314, 338, 337, 313), (291, 315, 338, 314), (340, 339, 315, 316), (341, 340, 316, 317), (342, 341, 317, 318), (343, 342, 318, 319), (344, 343, 319, 320), (345, 344, 320, 321), (345, 321, 322, 346), (346, 322, 323, 347), (347, 323, 324, 348), (348, 324, 325, 349), (349, 325, 326, 350), (350, 326, 327, 351), (327, 328, 352, 351), (328, 329, 353, 352), (329, 330, 354, 353), (330, 331, 355, 354), (331, 332, 356, 355), (332, 333, 357, 356), (334, 358, 357, 333), (335, 359, 358, 334), (336, 360, 359, 335), (337, 361, 360, 336), (338, 362, 361, 337), (315, 339, 362, 338), (364, 363, 339, 340), (365, 364, 340, 341), (366, 365, 341, 342), (367, 366, 342, 343), (368, 367, 343, 344), (369, 368, 344, 345), (369, 345, 346, 370), (370, 346, 347, 371), (371, 347, 348, 372), (372, 348, 349, 373), (373, 349, 350, 374), (374, 350, 351, 375), (351, 352, 376, 375), (352, 353, 377, 376), (353, 354, 378, 377), (354, 355, 379, 378), (355, 356, 380, 379), (356, 357, 381, 380), (358, 382, 381, 357), (359, 383, 382, 358), (360, 384, 383, 359), (361, 385, 384, 360), (362, 386, 385, 361), (339, 363, 386, 362), (388, 387, 363, 364), (389, 388, 364, 365), (390, 389, 365, 366), (391, 390, 366, 367), (392, 391, 367, 368), (393, 392, 368, 369), (393, 369, 370, 394), (394, 370, 371, 395), (395, 371, 372, 396), (396, 372, 373, 397), (397, 373, 374, 398), (398, 374, 375, 399), (375, 376, 400, 399), (376, 377, 401, 400), (377, 378, 402, 401), (378, 379, 403, 402), (379, 380, 404, 403), (380, 381, 405, 404), (382, 406, 405, 381), (383, 407, 406, 382), (384, 408, 407, 383), (385, 409, 408, 384), (386, 410, 409, 385), (363, 387, 410, 386), (411, 387, 388, 412), (412, 388, 389, 413), (413, 389, 390, 414), (414, 390, 391, 415), (415, 391, 392, 416), (417, 416, 392, 393), (418, 417, 393, 394), (419, 418, 394, 395), (420, 419, 395, 396), (421, 420, 396, 397), (422, 421, 397, 398), (423, 422, 398, 399), (400, 424, 423, 399), (401, 425, 424, 400), (402, 426, 425, 401), (403, 427, 426, 402), (404, 428, 427, 403), (405, 429, 428, 404), (406, 430, 429, 405), (406, 407, 431, 430), (407, 408, 432, 431), (408, 409, 433, 432), (409, 410, 434, 433), (410, 387, 411, 434), (435, 411, 412, 436), (436, 412, 413, 437), (437, 413, 414, 438), (438, 414, 415, 439), (439, 415, 416, 440), (441, 440, 416, 417), (442, 441, 417, 418), (443, 442, 418, 419), (444, 443, 419, 420), (445, 444, 420, 421), (446, 445, 421, 422), (447, 446, 422, 423), (424, 448, 447, 423), (425, 449, 448, 424), (426, 450, 449, 425), (427, 451, 450, 426), (428, 452, 451, 427), (429, 453, 452, 428), (430, 454, 453, 429), (430, 431, 455, 454), (431, 432, 456, 455), (432, 433, 457, 456), (433, 434, 458, 457), (434, 411, 435, 458), (459, 435, 436, 460), (460, 436, 437, 461), (461, 437, 438, 462), (462, 438, 439, 463), (463, 439, 440, 464), (465, 464, 440, 441), (466, 465, 441, 442), (467, 466, 442, 443), (468, 467, 443, 444), (469, 468, 444, 445), (470, 469, 445, 446), (471, 470, 446, 447), (448, 472, 471, 447), (449, 473, 472, 448), (450, 474, 473, 449), (451, 475, 474, 450), (452, 476, 475, 451), (453, 477, 476, 452), (454, 478, 477, 453), (454, 455, 479, 478), (455, 456, 480, 479), (456, 457, 481, 480), (457, 458, 482, 481), (458, 435, 459, 482), (483, 459, 460, 484), (484, 460, 461, 485), (485, 461, 462, 486), (486, 462, 463, 487), (487, 463, 464, 488), (489, 488, 464, 465), (490, 489, 465, 466), (491, 490, 466, 467), (492, 491, 467, 468), (493, 492, 468, 469), (494, 493, 469, 470), (495, 494, 470, 471), (472, 496, 495, 471), (473, 497, 496, 472), (474, 498, 497, 473), (475, 499, 498, 474), (476, 500, 499, 475), (477, 501, 500, 476), (478, 502, 501, 477), (478, 479, 503, 502), (479, 480, 504, 503), (480, 481, 505, 504), (481, 482, 506, 505), (482, 459, 483, 506), (507, 483, 484, 508), (508, 484, 485, 509), (509, 485, 486, 510), (510, 486, 487, 511), (511, 487, 488, 512), (513, 512, 488, 489), (514, 513, 489, 490), (515, 514, 490, 491), (516, 515, 491, 492), (517, 516, 492, 493), (518, 517, 493, 494), (519, 518, 494, 495), (496, 520, 519, 495), (497, 521, 520, 496), (498, 522, 521, 497), (499, 523, 522, 498), (500, 524, 523, 499), (501, 525, 524, 500), (502, 526, 525, 501), (502, 503, 527, 526), (503, 504, 528, 527), (504, 505, 529, 528), (505, 506, 530, 529), (506, 483, 507, 530), (507, 508, 531), (508, 509, 531), (509, 510, 531), (510, 511, 531), (511, 512, 531), (512, 513, 531), (531, 513, 514), (531, 514, 515), (531, 515, 516), (531, 516, 517), (531, 517, 518), (531, 518, 519), (520, 531, 519), (521, 531, 520), (522, 531, 521), (523, 531, 522), (524, 531, 523), (525, 531, 524), (525, 526, 531), (526, 527, 531), (527, 528, 531), (528, 529, 531), (529, 530, 531), (530, 507, 531), (534, 533, 532), (535, 534, 532), (536, 535, 532), (537, 536, 532), (538, 537, 532), (539, 538, 532), (539, 532, 540), (540, 532, 541), (541, 532, 542), (542, 532, 543), (543, 532, 544), (544, 532, 545), (532, 546, 545), (532, 547, 546), (532, 548, 547), (532, 549, 548), (532, 550, 549), (532, 551, 550), (552, 551, 532), (553, 552, 532), (554, 553, 532), (555, 554, 532), (556, 555, 532), (533, 556, 532), (558, 557, 533, 534), (559, 558, 534, 535), (560, 559, 535, 536), (561, 560, 536, 537), (562, 561, 537, 538), (563, 562, 538, 539), (563, 539, 540, 564), (564, 540, 541, 565), (565, 541, 542, 566), (566, 542, 543, 567), (567, 543, 544, 568), (568, 544, 545, 569), (545, 546, 570, 569), (546, 547, 571, 570), (547, 548, 572, 571), (548, 549, 573, 572), (549, 550, 574, 573), (550, 551, 575, 574), (552, 576, 575, 551), (553, 577, 576, 552), (554, 578, 577, 553), (555, 579, 578, 554), (556, 580, 579, 555), (533, 557, 580, 556), (582, 581, 557, 558), (583, 582, 558, 559), (584, 583, 559, 560), (585, 584, 560, 561), (586, 585, 561, 562), (587, 586, 562, 563), (587, 563, 564, 588), (588, 564, 565, 589), (589, 565, 566, 590), (590, 566, 567, 591), (591, 567, 568, 592), (592, 568, 569, 593), (569, 570, 594, 593), (570, 571, 595, 594), (571, 572, 596, 595), (572, 573, 597, 596), (573, 574, 598, 597), (574, 575, 599, 598), (576, 600, 599, 575), (577, 601, 600, 576), (578, 602, 601, 577), (579, 603, 602, 578), (580, 604, 603, 579), (557, 581, 604, 580), (606, 605, 581, 582), (607, 606, 582, 583), (608, 607, 583, 584), (609, 608, 584, 585), (610, 609, 585, 586), (611, 610, 586, 587), (611, 587, 588, 612), (612, 588, 589, 613), (613, 589, 590, 614), (614, 590, 591, 615), (615, 591, 592, 616), (616, 592, 593, 617), (593, 594, 618, 617), (594, 595, 619, 618), (595, 596, 620, 619), (596, 597, 621, 620), (597, 598, 622, 621), (598, 599, 623, 622), (600, 624, 623, 599), (601, 625, 624, 600), (602, 626, 625, 601), (603, 627, 626, 602), (604, 628, 627, 603), (581, 605, 628, 604), (630, 629, 605, 606), (631, 630, 606, 607), (632, 631, 607, 608), (633, 632, 608, 609), (634, 633, 609, 610), (635, 634, 610, 611), (635, 611, 612, 636), (636, 612, 613, 637), (637, 613, 614, 638), (638, 614, 615, 639), (639, 615, 616, 640), (640, 616, 617, 641), (617, 618, 642, 641), (618, 619, 643, 642), (619, 620, 644, 643), (620, 621, 645, 644), (621, 622, 646, 645), (622, 623, 647, 646), (624, 648, 647, 623), (625, 649, 648, 624), (626, 650, 649, 625), (627, 651, 650, 626), (628, 652, 651, 627), (605, 629, 652, 628), (654, 653, 629, 630), (655, 654, 630, 631), (656, 655, 631, 632), (657, 656, 632, 633), (658, 657, 633, 634), (659, 658, 634, 635), (659, 635, 636, 660), (660, 636, 637, 661), (661, 637, 638, 662), (662, 638, 639, 663), (663, 639, 640, 664), (664, 640, 641, 665), (641, 642, 666, 665), (642, 643, 667, 666), (643, 644, 668, 667), (644, 645, 669, 668), (645, 646, 670, 669), (646, 647, 671, 670), (648, 672, 671, 647), (649, 673, 672, 648), (650, 674, 673, 649), (651, 675, 674, 650), (652, 676, 675, 651), (629, 653, 676, 652), (677, 653, 654, 678), (678, 654, 655, 679), (679, 655, 656, 680), (680, 656, 657, 681), (681, 657, 658, 682), (683, 682, 658, 659), (684, 683, 659, 660), (685, 684, 660, 661), (686, 685, 661, 662), (687, 686, 662, 663), (688, 687, 663, 664), (689, 688, 664, 665), (666, 690, 689, 665), (667, 691, 690, 666), (668, 692, 691, 667), (669, 693, 692, 668), (670, 694, 693, 669), (671, 695, 694, 670), (672, 696, 695, 671), (672, 673, 697, 696), (673, 674, 698, 697), (674, 675, 699, 698), (675, 676, 700, 699), (676, 653, 677, 700), (701, 677, 678, 702), (702, 678, 679, 703), (703, 679, 680, 704), (704, 680, 681, 705), (705, 681, 682, 706), (707, 706, 682, 683), (708, 707, 683, 684), (709, 708, 684, 685), (710, 709, 685, 686), (711, 710, 686, 687), (712, 711, 687, 688), (713, 712, 688, 689), (690, 714, 713, 689), (691, 715, 714, 690), (692, 716, 715, 691), (693, 717, 716, 692), (694, 718, 717, 693), (695, 719, 718, 694), (696, 720, 719, 695), (696, 697, 721, 720), (697, 698, 722, 721), (698, 699, 723, 722), (699, 700, 724, 723), (700, 677, 701, 724), (725, 701, 702, 726), (726, 702, 703, 727), (727, 703, 704, 728), (728, 704, 705, 729), (729, 705, 706, 730), (731, 730, 706, 707), (732, 731, 707, 708), (733, 732, 708, 709), (734, 733, 709, 710), (735, 734, 710, 711), (736, 735, 711, 712), (737, 736, 712, 713), (714, 738, 737, 713), (715, 739, 738, 714), (716, 740, 739, 715), (717, 741, 740, 716), (718, 742, 741, 717), (719, 743, 742, 718), (720, 744, 743, 719), (720, 721, 745, 744), (721, 722, 746, 745), (722, 723, 747, 746), (723, 724, 748, 747), (724, 701, 725, 748), (749, 725, 726, 750), (750, 726, 727, 751), (751, 727, 728, 752), (752, 728, 729, 753), (753, 729, 730, 754), (755, 754, 730, 731), (756, 755, 731, 732), (757, 756, 732, 733), (758, 757, 733, 734), (759, 758, 734, 735), (760, 759, 735, 736), (761, 760, 736, 737), (738, 762, 761, 737), (739, 763, 762, 738), (740, 764, 763, 739), (741, 765, 764, 740), (742, 766, 765, 741), (743, 767, 766, 742), (744, 768, 767, 743), (744, 745, 769, 768), (745, 746, 770, 769), (746, 747, 771, 770), (747, 748, 772, 771), (748, 725, 749, 772), (773, 749, 750, 774), (774, 750, 751, 775), (775, 751, 752, 776), (776, 752, 753, 777), (777, 753, 754, 778), (779, 778, 754, 755), (780, 779, 755, 756), (781, 780, 756, 757), (782, 781, 757, 758), (783, 782, 758, 759), (784, 783, 759, 760), (785, 784, 760, 761), (762, 786, 785, 761), (763, 787, 786, 762), (764, 788, 787, 763), (765, 789, 788, 764), (766, 790, 789, 765), (767, 791, 790, 766), (768, 792, 791, 767), (768, 769, 793, 792), (769, 770, 794, 793), (770, 771, 795, 794), (771, 772, 796, 795), (772, 749, 773, 796), (773, 774, 797), (774, 775, 797), (775, 776, 797), (776, 777, 797), (777, 778, 797), (778, 779, 797), (797, 779, 780), (797, 780, 781), (797, 781, 782), (797, 782, 783), (797, 783, 784), (797, 784, 785), (786, 797, 785), (787, 797, 786), (788, 797, 787), (789, 797, 788), (790, 797, 789), (791, 797, 790), (791, 792, 797), (792, 793, 797), (793, 794, 797), (794, 795, 797), (795, 796, 797), (796, 773, 797)])
me_layer_2_001.materials.append(mat_left)
me_layer_2_001.use_remesh_fix_poles = True
me_layer_2_001.use_remesh_preserve_attributes = False
me_layer_2_001.use_mirror_vertex_groups = False
me_layer_2_001.update()
me_layer_1 = bpy.data.meshes.new('Layer 1')
me_layer_1.from_pydata([(-0.5, -0.5, -0.5), (0.5, -0.5, -0.5), (0.5, 0.5, -0.5), (-0.5, 0.5, -0.5), (-0.5, -0.5, 0.5), (0.5, -0.5, 0.5), (0.5, 0.5, 0.5), (-0.5, 0.5, 0.5)], [], [(3, 2, 1, 0), (1, 5, 4, 0), (2, 6, 5, 1), (7, 6, 2, 3), (4, 7, 3, 0), (5, 6, 7, 4)])
me_layer_1.polygons.foreach_set('material_index', [0, 1, 2, 3, 4, 5])
_uv = me_layer_1.uv_layers.new(name='Texture')
_uv.uv.foreach_set('vector', [0.0, 1.0, 1.0, 1.0, 1.0, 0.0, 0.0, 0.0, 1.0, 0.0, 1.0, 0.0, 0.0, 0.0, 0.0, 0.0, 1.0, 1.0, 1.0, 1.0, 1.0, 0.0, 1.0, 0.0, 0.0, 1.0, 1.0, 1.0, 1.0, 1.0, 0.0, 1.0, 0.0, 0.0, 0.0, 1.0, 0.0, 1.0, 0.0, 0.0, 1.0, 0.0, 1.0, 1.0, 0.0, 1.0, 0.0, 0.0])
me_layer_1.materials.append(mat_bottom)
me_layer_1.materials.append(mat_back)
me_layer_1.materials.append(mat_right)
me_layer_1.materials.append(mat_front)
me_layer_1.materials.append(mat_left)
me_layer_1.materials.append(mat_top)
me_layer_1.use_remesh_fix_poles = True
me_layer_1.use_remesh_preserve_attributes = False
me_layer_1.use_mirror_vertex_groups = False
me_layer_1.update()
me_layer_10 = bpy.data.meshes.new('Layer 10')
me_layer_10.from_pydata([(1.32, 2.079, 0.97), (1.417, 2.069, 0.97), (1.414, 2.069, 0.9952), (1.404, 2.069, 1.019), (1.389, 2.069, 1.039), (1.369, 2.069, 1.054), (1.345, 2.069, 1.064), (1.32, 2.069, 1.067), (1.295, 2.069, 1.064), (1.271, 2.069, 1.054), (1.251, 2.069, 1.039), (1.236, 2.069, 1.019), (1.226, 2.069, 0.9952), (1.223, 2.069, 0.97), (1.226, 2.069, 0.9448), (1.236, 2.069, 0.9213), (1.251, 2.069, 0.9011), (1.271, 2.069, 0.8857), (1.295, 2.069, 0.8759), (1.32, 2.069, 0.8726), (1.345, 2.069, 0.8759), (1.369, 2.069, 0.8857), (1.389, 2.069, 0.9011), (1.404, 2.069, 0.9213), (1.414, 2.069, 0.9448), (1.511, 2.041, 0.97), (1.505, 2.041, 1.019), (1.485, 2.041, 1.066), (1.455, 2.041, 1.105), (1.416, 2.041, 1.135), (1.369, 2.041, 1.155), (1.32, 2.041, 1.161), (1.271, 2.041, 1.155), (1.224, 2.041, 1.135), (1.185, 2.041, 1.105), (1.155, 2.041, 1.066), (1.135, 2.041, 1.019), (1.129, 2.041, 0.97), (1.135, 2.041, 0.9206), (1.155, 2.041, 0.8745), (1.185, 2.041, 0.8349), (1.224, 2.041, 0.8045), (1.271, 2.041, 0.7855), (1.32, 2.041, 0.7789), (1.369, 2.041, 0.7855), (1.416, 2.041, 0.8045), (1.455, 2.041, 0.8349), (1.485, 2.041, 0.8745), (1.505, 2.041, 0.9206), (1.597, 1.995, 0.97), (1.588, 1.995, 1.042), (1.56, 1.995, 1.109), (1.516, 1.995, 1.166), (1.459, 1.995, 1.21), (1.392, 1.995, 1.238), (1.32, 1.995, 1.247), (1.248, 1.995, 1.238), (1.181, 1.995, 1.21), (1.124, 1.995, 1.166), (1.08, 1.995, 1.109), (1.052, 1.995, 1.042), (1.043, 1.995, 0.97), (1.052, 1.995, 0.8982), (1.08, 1.995, 0.8313), (1.124, 1.995, 0.7739), (1.181, 1.995, 0.7298), (1.248, 1.995, 0.7021), (1.32, 1.995, 0.6926), (1.392, 1.995, 0.7021), (1.459, 1.995, 0.7298), (1.516, 1.995, 0.7739), (1.56, 1.995, 0.8313), (1.588, 1.995, 0.8982), (1.673, 1.933, 0.97), (1.661, 1.933, 1.061), (1.626, 1.933, 1.147), (1.57, 1.933, 1.22), (1.497, 1.933, 1.276), (1.411, 1.933, 1.311), (1.32, 1.933, 1.323), (1.229, 1.933, 1.311), (1.143, 1.933, 1.276), (1.07, 1.933, 1.22), (1.014, 1.933, 1.147), (0.979, 1.933, 1.061), (0.967, 1.933, 0.97), (0.979, 1.933, 0.8786), (1.014, 1.933, 0.7935), (1.07, 1.933, 0.7204), (1.143, 1.933, 0.6643), (1.229, 1.933, 0.629), (1.32, 1.933, 0.617), (1.411, 1.933, 0.629), (1.497, 1.933, 0.6643), (1.57, 1.933, 0.7204), (1.626, 1.933, 0.7935), (1.661, 1.933, 0.8786), (1.735, 1.857, 0.97), (1.721, 1.857, 1.077), (1.679, 1.857, 1.178), (1.614, 1.857, 1.264), (1.528, 1.857, 1.329), (1.427, 1.857, 1.371), (1.32, 1.857, 1.385), (1.213, 1.857, 1.371), (1.112, 1.857, 1.329), (1.026, 1.857, 1.264), (0.9605, 1.857, 1.178), (0.919, 1.857, 1.077), (0.9049, 1.857, 0.97), (0.919, 1.857, 0.8626), (0.9605, 1.857, 0.7624), (1.026, 1.857, 0.6765), (1.112, 1.857, 0.6105), (1.213, 1.857, 0.569), (1.32, 1.857, 0.5549), (1.427, 1.857, 0.569), (1.528, 1.857, 0.6105), (1.614, 1.857, 0.6765), (1.679, 1.857, 0.7624), (1.721, 1.857, 0.8626), (1.781, 1.771, 0.97), (1.766, 1.771, 1.089), (1.719, 1.771, 1.201), (1.646, 1.771, 1.296), (1.551, 1.771, 1.369), (1.439, 1.771, 1.416), (1.32, 1.771, 1.431), (1.201, 1.771, 1.416), (1.089, 1.771, 1.369), (0.9938, 1.771, 1.296), (0.9205, 1.771, 1.201), (0.8745, 1.771, 1.089), (0.8588, 1.771, 0.97), (0.8745, 1.771, 0.8506), (0.9205, 1.771, 0.7394), (0.9938, 1.771, 0.6438), (1.089, 1.771, 0.5705), (1.201, 1.771, 0.5245), (1.32, 1.771, 0.5088), (1.439, 1.771, 0.5245), (1.551, 1.771, 0.5705), (1.646, 1.771, 0.6438), (1.719, 1.771, 0.7394), (1.766, 1.771, 0.8506), (1.81, 1.677, 0.97), (1.793, 1.677, 1.097), (1.744, 1.677, 1.215), (1.666, 1.677, 1.316), (1.565, 1.677, 1.394), (1.447, 1.677, 1.443), (1.32, 1.677, 1.46), (1.193, 1.677, 1.443), (1.075, 1.677, 1.394), (0.9738, 1.677, 1.316), (0.8959, 1.677, 1.215), (0.847, 1.677, 1.097), (0.8303, 1.677, 0.97), (0.847, 1.677, 0.8433), (0.8959, 1.677, 0.7252), (0.9738, 1.677, 0.6238), (1.075, 1.677, 0.5459), (1.193, 1.677, 0.497), (1.32, 1.677, 0.4803), (1.447, 1.677, 0.497), (1.565, 1.677, 0.5459), (1.666, 1.677, 0.6238), (1.744, 1.677, 0.7252), (1.793, 1.677, 0.8433), (1.819, 1.58, 0.97), (1.802, 1.58, 1.099), (1.752, 1.58, 1.22), (1.673, 1.58, 1.323), (1.57, 1.58, 1.402), (1.449, 1.58, 1.452), (1.32, 1.58, 1.469), (1.191, 1.58, 1.452), (1.07, 1.58, 1.402), (0.967, 1.58, 1.323), (0.8876, 1.58, 1.22), (0.8378, 1.58, 1.099), (0.8208, 1.58, 0.97), (0.8378, 1.58, 0.8408), (0.8876, 1.58, 0.7204), (0.967, 1.58, 0.617), (1.07, 1.58, 0.5376), (1.191, 1.58, 0.4878), (1.32, 1.58, 0.4708), (1.449, 1.58, 0.4878), (1.57, 1.58, 0.5376), (1.673, 1.58, 0.617), (1.752, 1.58, 0.7204), (1.802, 1.58, 0.8408), (1.32, 0.5811, 0.97), (1.417, 0.5907, 0.97), (1.414, 0.5907, 0.9952), (1.404, 0.5907, 1.019), (1.389, 0.5907, 1.039), (1.369, 0.5907, 1.054), (1.345, 0.5907, 1.064), (1.32, 0.5907, 1.067), (1.295, 0.5907, 1.064), (1.271, 0.5907, 1.054), (1.251, 0.5907, 1.039), (1.236, 0.5907, 1.019), (1.226, 0.5907, 0.9952), (1.223, 0.5907, 0.97), (1.226, 0.5907, 0.9448), (1.236, 0.5907, 0.9213), (1.251, 0.5907, 0.9011), (1.271, 0.5907, 0.8857), (1.295, 0.5907, 0.8759), (1.32, 0.5907, 0.8726), (1.345, 0.5907, 0.8759), (1.369, 0.5907, 0.8857), (1.389, 0.5907, 0.9011), (1.404, 0.5907, 0.9213), (1.414, 0.5907, 0.9448), (1.511, 0.6191, 0.97), (1.505, 0.6191, 1.019), (1.485, 0.6191, 1.066), (1.455, 0.6191, 1.105), (1.416, 0.6191, 1.135), (1.369, 0.6191, 1.155), (1.32, 0.6191, 1.161), (1.271, 0.6191, 1.155), (1.224, 0.6191, 1.135), (1.185, 0.6191, 1.105), (1.155, 0.6191, 1.066), (1.135, 0.6191, 1.019), (1.129, 0.6191, 0.97), (1.135, 0.6191, 0.9206), (1.155, 0.6191, 0.8745), (1.185, 0.6191, 0.8349), (1.224, 0.6191, 0.8045), (1.271, 0.6191, 0.7855), (1.32, 0.6191, 0.7789), (1.369, 0.6191, 0.7855), (1.416, 0.6191, 0.8045), (1.455, 0.6191, 0.8349), (1.485, 0.6191, 0.8745), (1.505, 0.6191, 0.9206), (1.597, 0.6653, 0.97), (1.588, 0.6653, 1.042), (1.56, 0.6653, 1.109), (1.516, 0.6653, 1.166), (1.459, 0.6653, 1.21), (1.392, 0.6653, 1.238), (1.32, 0.6653, 1.247), (1.248, 0.6653, 1.238), (1.181, 0.6653, 1.21), (1.124, 0.6653, 1.166), (1.08, 0.6653, 1.109), (1.052, 0.6653, 1.042), (1.043, 0.6653, 0.97), (1.052, 0.6653, 0.8982), (1.08, 0.6653, 0.8313), (1.124, 0.6653, 0.7739), (1.181, 0.6653, 0.7298), (1.248, 0.6653, 0.7021), (1.32, 0.6653, 0.6926), (1.392, 0.6653, 0.7021), (1.459, 0.6653, 0.7298), (1.516, 0.6653, 0.7739), (1.56, 0.6653, 0.8313), (1.588, 0.6653, 0.8982), (1.673, 0.7274, 0.97), (1.661, 0.7274, 1.061), (1.626, 0.7274, 1.147), (1.57, 0.7274, 1.22), (1.497, 0.7274, 1.276), (1.411, 0.7274, 1.311), (1.32, 0.7274, 1.323), (1.229, 0.7274, 1.311), (1.143, 0.7274, 1.276), (1.07, 0.7274, 1.22), (1.014, 0.7274, 1.147), (0.979, 0.7274, 1.061), (0.967, 0.7274, 0.97), (0.979, 0.7274, 0.8786), (1.014, 0.7274, 0.7935), (1.07, 0.7274, 0.7204), (1.143, 0.7274, 0.6643), (1.229, 0.7274, 0.629), (1.32, 0.7274, 0.617), (1.411, 0.7274, 0.629), (1.497, 0.7274, 0.6643), (1.57, 0.7274, 0.7204), (1.626, 0.7274, 0.7935), (1.661, 0.7274, 0.8786), (1.735, 0.803, 0.97), (1.721, 0.803, 1.077), (1.679, 0.803, 1.178), (1.614, 0.803, 1.264), (1.528, 0.803, 1.329), (1.427, 0.803, 1.371), (1.32, 0.803, 1.385), (1.213, 0.803, 1.371), (1.112, 0.803, 1.329), (1.026, 0.803, 1.264), (0.9605, 0.803, 1.178), (0.919, 0.803, 1.077), (0.9049, 0.803, 0.97), (0.919, 0.803, 0.8626), (0.9605, 0.803, 0.7624), (1.026, 0.803, 0.6765), (1.112, 0.803, 0.6105), (1.213, 0.803, 0.569), (1.32, 0.803, 0.5549), (1.427, 0.803, 0.569), (1.528, 0.803, 0.6105), (1.614, 0.803, 0.6765), (1.679, 0.803, 0.7624), (1.721, 0.803, 0.8626), (1.781, 0.8893, 0.97), (1.766, 0.8893, 1.089), (1.719, 0.8893, 1.201), (1.646, 0.8893, 1.296), (1.551, 0.8893, 1.369), (1.439, 0.8893, 1.416), (1.32, 0.8893, 1.431), (1.201, 0.8893, 1.416), (1.089, 0.8893, 1.369), (0.9938, 0.8893, 1.296), (0.9205, 0.8893, 1.201), (0.8745, 0.8893, 1.089), (0.8588, 0.8893, 0.97), (0.8745, 0.8893, 0.8506), (0.9205, 0.8893, 0.7394), (0.9938, 0.8893, 0.6438), (1.089, 0.8893, 0.5705), (1.201, 0.8893, 0.5245), (1.32, 0.8893, 0.5088), (1.439, 0.8893, 0.5245), (1.551, 0.8893, 0.5705), (1.646, 0.8893, 0.6438), (1.719, 0.8893, 0.7394), (1.766, 0.8893, 0.8506), (1.81, 0.983, 0.97), (1.793, 0.983, 1.097), (1.744, 0.983, 1.215), (1.666, 0.983, 1.316), (1.565, 0.983, 1.394), (1.447, 0.983, 1.443), (1.32, 0.983, 1.46), (1.193, 0.983, 1.443), (1.075, 0.983, 1.394), (0.9738, 0.983, 1.316), (0.8959, 0.983, 1.215), (0.847, 0.983, 1.097), (0.8303, 0.983, 0.97), (0.847, 0.983, 0.8433), (0.8959, 0.983, 0.7252), (0.9738, 0.983, 0.6238), (1.075, 0.983, 0.5459), (1.193, 0.983, 0.497), (1.32, 0.983, 0.4803), (1.447, 0.983, 0.497), (1.565, 0.983, 0.5459), (1.666, 0.983, 0.6238), (1.744, 0.983, 0.7252), (1.793, 0.983, 0.8433), (1.819, 1.08, 0.97), (1.802, 1.08, 1.099), (1.752, 1.08, 1.22), (1.673, 1.08, 1.323), (1.57, 1.08, 1.402), (1.449, 1.08, 1.452), (1.32, 1.08, 1.469), (1.191, 1.08, 1.452), (1.07, 1.08, 1.402), (0.967, 1.08, 1.323), (0.8876, 1.08, 1.22), (0.8378, 1.08, 1.099), (0.8208, 1.08, 0.97), (0.8378, 1.08, 0.8408), (0.8876, 1.08, 0.7204), (0.967, 1.08, 0.617), (1.07, 1.08, 0.5376), (1.191, 1.08, 0.4878), (1.32, 1.08, 0.4708), (1.449, 1.08, 0.4878), (1.57, 1.08, 0.5376), (1.673, 1.08, 0.617), (1.752, 1.08, 0.7204), (1.802, 1.08, 0.8408), (1.819, 1.517, 0.97), (1.802, 1.517, 1.099), (1.752, 1.517, 1.22), (1.673, 1.517, 1.323), (1.57, 1.517, 1.402), (1.449, 1.517, 1.452), (1.32, 1.517, 1.469), (1.191, 1.517, 1.452), (1.07, 1.517, 1.402), (0.967, 1.517, 1.323), (0.8876, 1.517, 1.22), (0.8378, 1.517, 1.099), (0.8208, 1.517, 0.97), (0.8378, 1.517, 0.8408), (0.8876, 1.517, 0.7204), (0.967, 1.517, 0.617), (1.07, 1.517, 0.5376), (1.191, 1.517, 0.4878), (1.32, 1.517, 0.4708), (1.449, 1.517, 0.4878), (1.57, 1.517, 0.5376), (1.673, 1.517, 0.617), (1.752, 1.517, 0.7204), (1.802, 1.517, 0.8408), (1.819, 1.455, 0.97), (1.802, 1.455, 1.099), (1.752, 1.455, 1.22), (1.673, 1.455, 1.323), (1.57, 1.455, 1.402), (1.449, 1.455, 1.452), (1.32, 1.455, 1.469), (1.191, 1.455, 1.452), (1.07, 1.455, 1.402), (0.967, 1.455, 1.323), (0.8876, 1.455, 1.22), (0.8378, 1.455, 1.099), (0.8208, 1.455, 0.97), (0.8378, 1.455, 0.8408), (0.8876, 1.455, 0.7204), (0.967, 1.455, 0.617), (1.07, 1.455, 0.5376), (1.191, 1.455, 0.4878), (1.32, 1.455, 0.4708), (1.449, 1.455, 0.4878), (1.57, 1.455, 0.5376), (1.673, 1.455, 0.617), (1.752, 1.455, 0.7204), (1.802, 1.455, 0.8408), (1.819, 1.392, 0.97), (1.802, 1.392, 1.099), (1.752, 1.392, 1.22), (1.673, 1.392, 1.323), (1.57, 1.392, 1.402), (1.449, 1.392, 1.452), (1.32, 1.392, 1.469), (1.191, 1.392, 1.452), (1.07, 1.392, 1.402), (0.967, 1.392, 1.323), (0.8876, 1.392, 1.22), (0.8378, 1.392, 1.099), (0.8208, 1.392, 0.97), (0.8378, 1.392, 0.8408), (0.8876, 1.392, 0.7204), (0.967, 1.392, 0.617), (1.07, 1.392, 0.5376), (1.191, 1.392, 0.4878), (1.32, 1.392, 0.4708), (1.449, 1.392, 0.4878), (1.57, 1.392, 0.5376), (1.673, 1.392, 0.617), (1.752, 1.392, 0.7204), (1.802, 1.392, 0.8408), (1.819, 1.33, 0.97), (1.802, 1.33, 1.099), (1.752, 1.33, 1.22), (1.673, 1.33, 1.323), (1.57, 1.33, 1.402), (1.449, 1.33, 1.452), (1.32, 1.33, 1.469), (1.191, 1.33, 1.452), (1.07, 1.33, 1.402), (0.967, 1.33, 1.323), (0.8876, 1.33, 1.22), (0.8378, 1.33, 1.099), (0.8208, 1.33, 0.97), (0.8378, 1.33, 0.8408), (0.8876, 1.33, 0.7204), (0.967, 1.33, 0.617), (1.07, 1.33, 0.5376), (1.191, 1.33, 0.4878), (1.32, 1.33, 0.4708), (1.449, 1.33, 0.4878), (1.57, 1.33, 0.5376), (1.673, 1.33, 0.617), (1.752, 1.33, 0.7204), (1.802, 1.33, 0.8408), (1.819, 1.268, 0.97), (1.802, 1.268, 1.099), (1.752, 1.268, 1.22), (1.673, 1.268, 1.323), (1.57, 1.268, 1.402), (1.449, 1.268, 1.452), (1.32, 1.268, 1.469), (1.191, 1.268, 1.452), (1.07, 1.268, 1.402), (0.967, 1.268, 1.323), (0.8876, 1.268, 1.22), (0.8378, 1.268, 1.099), (0.8208, 1.268, 0.97), (0.8378, 1.268, 0.8408), (0.8876, 1.268, 0.7204), (0.967, 1.268, 0.617), (1.07, 1.268, 0.5376), (1.191, 1.268, 0.4878), (1.32, 1.268, 0.4708), (1.449, 1.268, 0.4878), (1.57, 1.268, 0.5376), (1.673, 1.268, 0.617), (1.752, 1.268, 0.7204), (1.802, 1.268, 0.8408), (1.819, 1.205, 0.97), (1.802, 1.205, 1.099), (1.752, 1.205, 1.22), (1.673, 1.205, 1.323), (1.57, 1.205, 1.402), (1.449, 1.205, 1.452), (1.32, 1.205, 1.469), (1.191, 1.205, 1.452), (1.07, 1.205, 1.402), (0.967, 1.205, 1.323), (0.8876, 1.205, 1.22), (0.8378, 1.205, 1.099), (0.8208, 1.205, 0.97), (0.8378, 1.205, 0.8408), (0.8876, 1.205, 0.7204), (0.967, 1.205, 0.617), (1.07, 1.205, 0.5376), (1.191, 1.205, 0.4878), (1.32, 1.205, 0.4708), (1.449, 1.205, 0.4878), (1.57, 1.205, 0.5376), (1.673, 1.205, 0.617), (1.752, 1.205, 0.7204), (1.802, 1.205, 0.8408), (1.819, 1.143, 0.97), (1.802, 1.143, 1.099), (1.752, 1.143, 1.22), (1.673, 1.143, 1.323), (1.57, 1.143, 1.402), (1.449, 1.143, 1.452), (1.32, 1.143, 1.469), (1.191, 1.143, 1.452), (1.07, 1.143, 1.402), (0.967, 1.143, 1.323), (0.8876, 1.143, 1.22), (0.8378, 1.143, 1.099), (0.8208, 1.143, 0.97), (0.8378, 1.143, 0.8408), (0.8876, 1.143, 0.7204), (0.967, 1.143, 0.617), (1.07, 1.143, 0.5376), (1.191, 1.143, 0.4878), (1.32, 1.143, 0.4708), (1.449, 1.143, 0.4878), (1.57, 1.143, 0.5376), (1.673, 1.143, 0.617), (1.752, 1.143, 0.7204), (1.802, 1.143, 0.8408)], [], [(0, 2, 1), (3, 2, 0), (4, 3, 0), (5, 4, 0), (6, 5, 0), (7, 6, 0), (8, 7, 0), (9, 8, 0), (10, 9, 0), (11, 10, 0), (12, 11, 0), (12, 0, 13), (13, 0, 14), (14, 0, 15), (15, 0, 16), (16, 0, 17), (17, 0, 18), (18, 0, 19), (0, 20, 19), (0, 21, 20), (0, 22, 21), (0, 23, 22), (0, 24, 23), (0, 1, 24), (1, 2, 26, 25), (3, 27, 26, 2), (4, 28, 27, 3), (5, 29, 28, 4), (6, 30, 29, 5), (7, 31, 30, 6), (32, 31, 7, 8), (33, 32, 8, 9), (34, 33, 9, 10), (35, 34, 10, 11), (36, 35, 11, 12), (36, 12, 13, 37), (37, 13, 14, 38), (38, 14, 15, 39), (39, 15, 16, 40), (40, 16, 17, 41), (41, 17, 18, 42), (42, 18, 19, 43), (19, 20, 44, 43), (20, 21, 45, 44), (21, 22, 46, 45), (22, 23, 47, 46), (23, 24, 48, 47), (24, 1, 25, 48), (25, 26, 50, 49), (27, 51, 50, 26), (28, 52, 51, 27), (29, 53, 52, 28), (30, 54, 53, 29), (31, 55, 54, 30), (56, 55, 31, 32), (57, 56, 32, 33), (58, 57, 33, 34), (59, 58, 34, 35), (60, 59, 35, 36), (60, 36, 37, 61), (61, 37, 38, 62), (62, 38, 39, 63), (63, 39, 40, 64), (64, 40, 41, 65), (65, 41, 42, 66), (66, 42, 43, 67), (43, 44, 68, 67), (44, 45, 69, 68), (45, 46, 70, 69), (46, 47, 71, 70), (47, 48, 72, 71), (48, 25, 49, 72), (49, 50, 74, 73), (51, 75, 74, 50), (52, 76, 75, 51), (53, 77, 76, 52), (54, 78, 77, 53), (55, 79, 78, 54), (80, 79, 55, 56), (81, 80, 56, 57), (82, 81, 57, 58), (83, 82, 58, 59), (84, 83, 59, 60), (84, 60, 61, 85), (85, 61, 62, 86), (86, 62, 63, 87), (87, 63, 64, 88), (88, 64, 65, 89), (89, 65, 66, 90), (90, 66, 67, 91), (67, 68, 92, 91), (68, 69, 93, 92), (69, 70, 94, 93), (70, 71, 95, 94), (71, 72, 96, 95), (72, 49, 73, 96), (73, 74, 98, 97), (75, 99, 98, 74), (76, 100, 99, 75), (77, 101, 100, 76), (78, 102, 101, 77), (79, 103, 102, 78), (104, 103, 79, 80), (105, 104, 80, 81), (106, 105, 81, 82), (107, 106, 82, 83), (108, 107, 83, 84), (108, 84, 85, 109), (109, 85, 86, 110), (110, 86, 87, 111), (111, 87, 88, 112), (112, 88, 89, 113), (113, 89, 90, 114), (114, 90, 91, 115), (91, 92, 116, 115), (92, 93, 117, 116), (93, 94, 118, 117), (94, 95, 119, 118), (95, 96, 120, 119), (96, 73, 97, 120), (97, 98, 122, 121), (99, 123, 122, 98), (100, 124, 123, 99), (101, 125, 124, 100), (102, 126, 125, 101), (103, 127, 126, 102), (128, 127, 103, 104), (129, 128, 104, 105), (130, 129, 105, 106), (131, 130, 106, 107), (132, 131, 107, 108), (132, 108, 109, 133), (133, 109, 110, 134), (134, 110, 111, 135), (135, 111, 112, 136), (136, 112, 113, 137), (137, 113, 114, 138), (138, 114, 115, 139), (115, 116, 140, 139), (116, 117, 141, 140), (117, 118, 142, 141), (118, 119, 143, 142), (119, 120, 144, 143), (120, 97, 121, 144), (121, 122, 146, 145), (123, 147, 146, 122), (124, 148, 147, 123), (125, 149, 148, 124), (126, 150, 149, 125), (127, 151, 150, 126), (152, 151, 127, 128), (153, 152, 128, 129), (154, 153, 129, 130), (155, 154, 130, 131), (156, 155, 131, 132), (156, 132, 133, 157), (157, 133, 134, 158), (158, 134, 135, 159), (159, 135, 136, 160), (160, 136, 137, 161), (161, 137, 138, 162), (162, 138, 139, 163), (139, 140, 164, 163), (140, 141, 165, 164), (141, 142, 166, 165), (142, 143, 167, 166), (143, 144, 168, 167), (144, 121, 145, 168), (145, 146, 170, 169), (147, 171, 170, 146), (148, 172, 171, 147), (149, 173, 172, 148), (150, 174, 173, 149), (151, 175, 174, 150), (176, 175, 151, 152), (177, 176, 152, 153), (178, 177, 153, 154), (179, 178, 154, 155), (180, 179, 155, 156), (180, 156, 157, 181), (181, 157, 158, 182), (182, 158, 159, 183), (183, 159, 160, 184), (184, 160, 161, 185), (185, 161, 162, 186), (186, 162, 163, 187), (163, 164, 188, 187), (164, 165, 189, 188), (165, 166, 190, 189), (166, 167, 191, 190), (167, 168, 192, 191), (168, 145, 169, 192), (194, 195, 193), (195, 196, 193), (196, 197, 193), (197, 198, 193), (198, 199, 193), (199, 200, 193), (200, 201, 193), (201, 202, 193), (202, 203, 193), (203, 204, 193), (204, 205, 193), (193, 205, 206), (193, 206, 207), (193, 207, 208), (193, 208, 209), (193, 209, 210), (193, 210, 211), (193, 211, 212), (213, 193, 212), (214, 193, 213), (215, 193, 214), (216, 193, 215), (217, 193, 216), (194, 193, 217), (218, 219, 195, 194), (219, 220, 196, 195), (220, 221, 197, 196), (221, 222, 198, 197), (222, 223, 199, 198), (223, 224, 200, 199), (200, 224, 225, 201), (201, 225, 226, 202), (202, 226, 227, 203), (203, 227, 228, 204), (204, 228, 229, 205), (205, 229, 230, 206), (207, 206, 230, 231), (208, 207, 231, 232), (209, 208, 232, 233), (210, 209, 233, 234), (211, 210, 234, 235), (212, 211, 235, 236), (237, 213, 212, 236), (238, 214, 213, 237), (239, 215, 214, 238), (240, 216, 215, 239), (241, 217, 216, 240), (218, 194, 217, 241), (242, 243, 219, 218), (243, 244, 220, 219), (244, 245, 221, 220), (245, 246, 222, 221), (246, 247, 223, 222), (247, 248, 224, 223), (224, 248, 249, 225), (225, 249, 250, 226), (226, 250, 251, 227), (227, 251, 252, 228), (228, 252, 253, 229), (230, 229, 253, 254), (231, 230, 254, 255), (232, 231, 255, 256), (233, 232, 256, 257), (234, 233, 257, 258), (235, 234, 258, 259), (236, 235, 259, 260), (261, 237, 236, 260), (262, 238, 237, 261), (263, 239, 238, 262), (264, 240, 239, 263), (265, 241, 240, 264), (242, 218, 241, 265), (266, 267, 243, 242), (267, 268, 244, 243), (268, 269, 245, 244), (269, 270, 246, 245), (270, 271, 247, 246), (271, 272, 248, 247), (248, 272, 273, 249), (249, 273, 274, 250), (250, 274, 275, 251), (251, 275, 276, 252), (252, 276, 277, 253), (253, 277, 278, 254), (255, 254, 278, 279), (256, 255, 279, 280), (257, 256, 280, 281), (258, 257, 281, 282), (259, 258, 282, 283), (260, 259, 283, 284), (285, 261, 260, 284), (286, 262, 261, 285), (287, 263, 262, 286), (288, 264, 263, 287), (289, 265, 264, 288), (266, 242, 265, 289), (290, 291, 267, 266), (291, 292, 268, 267), (292, 293, 269, 268), (293, 294, 270, 269), (294, 295, 271, 270), (295, 296, 272, 271), (272, 296, 297, 273), (273, 297, 298, 274), (274, 298, 299, 275), (275, 299, 300, 276), (276, 300, 301, 277), (278, 277, 301, 302), (279, 278, 302, 303), (280, 279, 303, 304), (281, 280, 304, 305), (282, 281, 305, 306), (283, 282, 306, 307), (284, 283, 307, 308), (309, 285, 284, 308), (310, 286, 285, 309), (311, 287, 286, 310), (312, 288, 287, 311), (313, 289, 288, 312), (290, 266, 289, 313), (314, 315, 291, 290), (315, 316, 292, 291), (316, 317, 293, 292), (317, 318, 294, 293), (318, 319, 295, 294), (319, 320, 296, 295), (296, 320, 321, 297), (297, 321, 322, 298), (298, 322, 323, 299), (299, 323, 324, 300), (300, 324, 325, 301), (301, 325, 326, 302), (303, 302, 326, 327), (304, 303, 327, 328), (305, 304, 328, 329), (306, 305, 329, 330), (307, 306, 330, 331), (308, 307, 331, 332), (333, 309, 308, 332), (334, 310, 309, 333), (335, 311, 310, 334), (336, 312, 311, 335), (337, 313, 312, 336), (314, 290, 313, 337), (338, 339, 315, 314), (339, 340, 316, 315), (340, 341, 317, 316), (341, 342, 318, 317), (342, 343, 319, 318), (343, 344, 320, 319), (320, 344, 345, 321), (321, 345, 346, 322), (322, 346, 347, 323), (323, 347, 348, 324), (324, 348, 349, 325), (325, 349, 350, 326), (327, 326, 350, 351), (328, 327, 351, 352), (329, 328, 352, 353), (330, 329, 353, 354), (331, 330, 354, 355), (332, 331, 355, 356), (357, 333, 332, 356), (358, 334, 333, 357), (359, 335, 334, 358), (360, 336, 335, 359), (361, 337, 336, 360), (338, 314, 337, 361), (362, 363, 339, 338), (363, 364, 340, 339), (364, 365, 341, 340), (365, 366, 342, 341), (366, 367, 343, 342), (367, 368, 344, 343), (344, 368, 369, 345), (345, 369, 370, 346), (346, 370, 371, 347), (347, 371, 372, 348), (348, 372, 373, 349), (349, 373, 374, 350), (351, 350, 374, 375), (352, 351, 375, 376), (353, 352, 376, 377), (354, 353, 377, 378), (355, 354, 378, 379), (356, 355, 379, 380), (381, 357, 356, 380), (382, 358, 357, 381), (383, 359, 358, 382), (384, 360, 359, 383), (385, 361, 360, 384), (362, 338, 361, 385), (169, 170, 387, 386), (170, 171, 388, 387), (171, 172, 389, 388), (172, 173, 390, 389), (173, 174, 391, 390), (174, 175, 392, 391), (392, 175, 176, 393), (393, 176, 177, 394), (394, 177, 178, 395), (395, 178, 179, 396), (396, 179, 180, 397), (397, 180, 181, 398), (398, 181, 182, 399), (399, 182, 183, 400), (400, 183, 184, 401), (401, 184, 185, 402), (402, 185, 186, 403), (403, 186, 187, 404), (187, 188, 405, 404), (188, 189, 406, 405), (189, 190, 407, 406), (190, 191, 408, 407), (191, 192, 409, 408), (192, 169, 386, 409), (386, 387, 411, 410), (387, 388, 412, 411), (388, 389, 413, 412), (389, 390, 414, 413), (390, 391, 415, 414), (391, 392, 416, 415), (416, 392, 393, 417), (417, 393, 394, 418), (418, 394, 395, 419), (419, 395, 396, 420), (420, 396, 397, 421), (421, 397, 398, 422), (422, 398, 399, 423), (423, 399, 400, 424), (424, 400, 401, 425), (425, 401, 402, 426), (426, 402, 403, 427), (427, 403, 404, 428), (404, 405, 429, 428), (405, 406, 430, 429), (406, 407, 431, 430), (407, 408, 432, 431), (408, 409, 433, 432), (409, 386, 410, 433), (410, 411, 435, 434), (411, 412, 436, 435), (412, 413, 437, 436), (413, 414, 438, 437), (414, 415, 439, 438), (415, 416, 440, 439), (440, 416, 417, 441), (441, 417, 418, 442), (442, 418, 419, 443), (443, 419, 420, 444), (444, 420, 421, 445), (445, 421, 422, 446), (446, 422, 423, 447), (447, 423, 424, 448), (448, 424, 425, 449), (449, 425, 426, 450), (450, 426, 427, 451), (451, 427, 428, 452), (428, 429, 453, 452), (429, 430, 454, 453), (430, 431, 455, 454), (431, 432, 456, 455), (432, 433, 457, 456), (433, 410, 434, 457), (434, 435, 459, 458), (435, 436, 460, 459), (436, 437, 461, 460), (437, 438, 462, 461), (438, 439, 463, 462), (439, 440, 464, 463), (464, 440, 441, 465), (465, 441, 442, 466), (466, 442, 443, 467), (467, 443, 444, 468), (468, 444, 445, 469), (469, 445, 446, 470), (470, 446, 447, 471), (471, 447, 448, 472), (472, 448, 449, 473), (473, 449, 450, 474), (474, 450, 451, 475), (475, 451, 452, 476), (452, 453, 477, 476), (453, 454, 478, 477), (454, 455, 479, 478), (455, 456, 480, 479), (456, 457, 481, 480), (457, 434, 458, 481), (458, 459, 483, 482), (459, 460, 484, 483), (460, 461, 485, 484), (461, 462, 486, 485), (462, 463, 487, 486), (463, 464, 488, 487), (488, 464, 465, 489), (489, 465, 466, 490), (490, 466, 467, 491), (491, 467, 468, 492), (492, 468, 469, 493), (493, 469, 470, 494), (494, 470, 471, 495), (495, 471, 472, 496), (496, 472, 473, 497), (497, 473, 474, 498), (498, 474, 475, 499), (499, 475, 476, 500), (476, 477, 501, 500), (477, 478, 502, 501), (478, 479, 503, 502), (479, 480, 504, 503), (480, 481, 505, 504), (481, 458, 482, 505), (482, 483, 507, 506), (483, 484, 508, 507), (484, 485, 509, 508), (485, 486, 510, 509), (486, 487, 511, 510), (487, 488, 512, 511), (512, 488, 489, 513), (513, 489, 490, 514), (514, 490, 491, 515), (515, 491, 492, 516), (516, 492, 493, 517), (517, 493, 494, 518), (518, 494, 495, 519), (519, 495, 496, 520), (520, 496, 497, 521), (521, 497, 498, 522), (522, 498, 499, 523), (523, 499, 500, 524), (500, 501, 525, 524), (501, 502, 526, 525), (502, 503, 527, 526), (503, 504, 528, 527), (504, 505, 529, 528), (505, 482, 506, 529), (506, 507, 531, 530), (507, 508, 532, 531), (508, 509, 533, 532), (509, 510, 534, 533), (510, 511, 535, 534), (511, 512, 536, 535), (536, 512, 513, 537), (537, 513, 514, 538), (538, 514, 515, 539), (539, 515, 516, 540), (540, 516, 517, 541), (541, 517, 518, 542), (542, 518, 519, 543), (543, 519, 520, 544), (544, 520, 521, 545), (545, 521, 522, 546), (546, 522, 523, 547), (547, 523, 524, 548), (524, 525, 549, 548), (525, 526, 550, 549), (526, 527, 551, 550), (527, 528, 552, 551), (528, 529, 553, 552), (529, 506, 530, 553), (530, 531, 363, 362), (531, 532, 364, 363), (532, 533, 365, 364), (533, 534, 366, 365), (534, 535, 367, 366), (535, 536, 368, 367), (368, 536, 537, 369), (369, 537, 538, 370), (370, 538, 539, 371), (371, 539, 540, 372), (372, 540, 541, 373), (373, 541, 542, 374), (374, 542, 543, 375), (375, 543, 544, 376), (376, 544, 545, 377), (377, 545, 546, 378), (378, 546, 547, 379), (379, 547, 548, 380), (548, 549, 381, 380), (549, 550, 382, 381), (550, 551, 383, 382), (551, 552, 384, 383), (552, 553, 385, 384), (553, 530, 362, 385)])
me_layer_10.materials.append(mat_default)
me_layer_10.use_remesh_fix_poles = True
me_layer_10.use_remesh_preserve_attributes = False
me_layer_10.use_mirror_vertex_groups = False
me_layer_10.update()

# ---- objects
ob_light = bpy.data.objects.new('Light', light_light)
ob_camera = bpy.data.objects.new('Camera', cam_camera)
ob_box2_uv_empty = bpy.data.objects.new('box2-uv_empty', None)
ob_layer_2 = bpy.data.objects.new('Layer 2', me_layer_2_001)
ob_layer_1 = bpy.data.objects.new('Layer 1', me_layer_1)
ob_layer_10 = bpy.data.objects.new('Layer 10', me_layer_10)
ob_box3_uv_layers_empty = bpy.data.objects.new('box3-uv-layers_empty', None)

# ---- transforms, parenting, visibility, modifiers, constraints
ob_light.location = (4.076, 1.005, 5.904)
ob_light.rotation_euler = (0.6503, 0.05522, 1.866)
ob_light.lock_rotations_4d = False
ob_light.empty_display_type = 'ARROWS'
ob_light.color = (0.0, 0.0, 0.0, 0.0)
ob_light.lineart.crease_threshold = 0.0
ob_camera.location = (7.359, -6.926, 4.958)
ob_camera.rotation_euler = (1.109, 0.0, 0.8149)
ob_camera.lock_rotations_4d = False
ob_camera.empty_display_type = 'ARROWS'
ob_camera.color = (0.0, 0.0, 0.0, 0.0)
ob_camera.display_type = 'WIRE'
ob_camera.lineart.crease_threshold = 0.0
ob_box2_uv_empty.location = (0.0, 0.0, 0.0)
ob_box2_uv_empty.lineart.crease_threshold = 0.0
ob_layer_2.parent = ob_box3_uv_layers_empty
ob_layer_2.location = (0.0, 0.0, 0.0)
ob_layer_2.lineart.crease_threshold = 0.0
ob_layer_1.parent = ob_box3_uv_layers_empty
ob_layer_1.location = (0.0, 0.0, 0.0)
ob_layer_1.lineart.crease_threshold = 0.0
ob_layer_10.parent = ob_box3_uv_layers_empty
ob_layer_10.location = (0.0, 0.0, 0.0)
ob_layer_10.lineart.crease_threshold = 0.0
ob_box3_uv_layers_empty.location = (0.0, 0.0, 0.0)
ob_box3_uv_layers_empty.lineart.crease_threshold = 0.0

# ---- collection membership
col_collection.objects.link(ob_light)
col_collection.objects.link(ob_camera)
col_collection.objects.link(ob_box2_uv_empty)
col_collection.objects.link(ob_layer_2)
col_collection.objects.link(ob_layer_1)
col_collection.objects.link(ob_layer_10)
col_collection.objects.link(ob_box3_uv_layers_empty)

# ---- scene / render settings (as saved in the file)
scene.camera = ob_camera
scene.frame_start = 1; scene.frame_end = 250; scene.frame_set(1)
scene.render.engine = 'CYCLES'
scene.cycles.use_denoising = False
scene.cycles.samples = 128
scene.cycles.sampling_pattern = 'TABULATED_SOBOL'
scene.cycles.use_adaptive_sampling = False
scene.cycles.use_light_tree = False
scene.view_settings.view_transform = 'Filmic'
bpy.context.view_layer.update()

